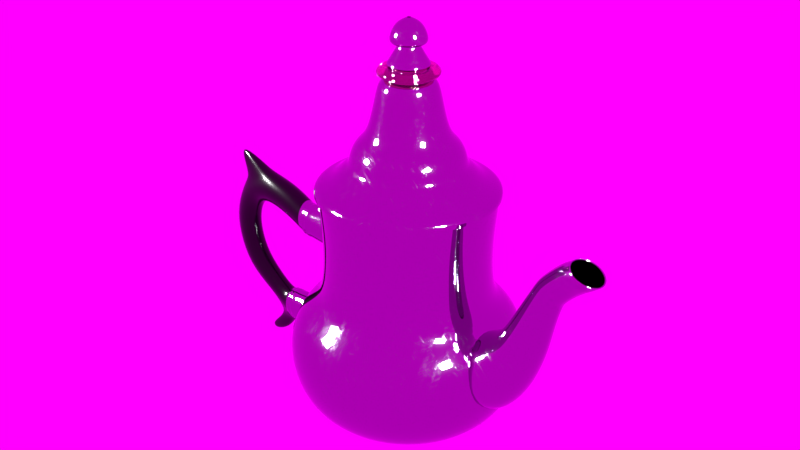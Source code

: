 # Source: Teiera.blend  (saved by Blender 2.79.7; exported with 4.5.12 LTS)
import bpy
from mathutils import Matrix  # noqa: F401  (used for matrix-valued properties, if any)

bpy.ops.wm.read_factory_settings(use_empty=True)
scene = bpy.context.scene
scene.name = 'Scene'

# ---- collections
col_collection_1 = bpy.data.collections.new('Collection 1'); scene.collection.children.link(col_collection_1)

# ---- images (referenced by path relative to the original .blend; pixels are not part of the script)
import os
ASSET_DIR = os.environ.get("B2B_ASSET_DIR", "")  # directory of the original .blend (textures are referenced by path, not embedded)
HERE = os.path.dirname(os.path.abspath(__file__))  # packed textures are extracted next to this script under _unpacked/

def load_image(name, relpath, width, height, colorspace="sRGB"):
    """Load a texture the original file referenced (path relative to the .blend, or extracted next to this script)."""
    p = next((c for c in (os.path.join(HERE, relpath), os.path.join(ASSET_DIR, relpath)) if relpath and os.path.exists(c)), "")
    if p:
        img = bpy.data.images.load(p, check_existing=True)
        img.name = name
    else:  # same state as the original file: an image datablock whose file is absent (Cycles renders it pink)
        img = bpy.data.images.new(name, width, height)
        img.source = "FILE"
        img.filepath = "//" + (relpath or name)
    img.colorspace_settings.name = colorspace
    return img
img_20190530_panorama_png = load_image('20190530_panorama.png', '20190530_panorama.png', 1024, 1024, 'sRGB')

# ---- materials (node trees are filled in below, after node groups)
mat_fumo = bpy.data.materials.new('Fumo')
mat_fumo.alpha_threshold = 0.0
mat_fumo.roughness = 0.5
mat_nero_manico = bpy.data.materials.new('Nero manico')
mat_nero_manico.alpha_threshold = 0.0
mat_nero_manico.roughness = 0.5
mat_metallo_teiera = bpy.data.materials.new('Metallo teiera')
mat_metallo_teiera.alpha_threshold = 0.0
mat_metallo_teiera.roughness = 0.5
mat_metallo_teiera.line_color = (0.0, 0.0, 0.0, 1.0)
mat_anello = bpy.data.materials.new('Anello')
mat_anello.alpha_threshold = 0.0
mat_anello.diffuse_color = (0.8, 0.06953, 0.1306, 1.0)
mat_anello.roughness = 0.5

# ---- node groups
ng_cloud = bpy.data.node_groups.new('Cloud', 'ShaderNodeTree')
_s = ng_cloud.interface.new_socket(name='Volume', in_out='OUTPUT', socket_type='NodeSocketShader')
_s = ng_cloud.interface.new_socket(name='Albedo', in_out='INPUT', socket_type='NodeSocketColor')
_s.default_value = (0.8, 0.8, 0.8, 1.0)
_s = ng_cloud.interface.new_socket(name='Volume', in_out='INPUT', socket_type='NodeSocketFloat')
_s.default_value = 1.0
_s.min_value = 0.0
_s.max_value = 1000.0
_N = ng_cloud.nodes; _L = ng_cloud.links
n0 = _N.new('ShaderNodeVolumeAbsorption'); n0.name = 'Volume Absorption'; n0.location = (-102, -86)
n1 = _N.new('NodeGroupOutput'); n1.name = 'Group Output'; n1.location = (302, 0)
n2 = _N.new('NodeGroupInput'); n2.name = 'Group Input'; n2.location = (-406, 0)
n3 = _N.new('ShaderNodeMixShader'); n3.name = 'Mix Shader'; n3.location = (102, 17)
n3.inputs[0].default_value = 0.25
n4 = _N.new('ShaderNodeVolumeScatter'); n4.name = 'Volume Scatter'; n4.location = (-102, 86)
n4.width = 140
_L.new(n4.outputs[0], n3.inputs[1])
_L.new(n0.outputs[0], n3.inputs[2])
_L.new(n3.outputs[0], n1.inputs[0])
_L.new(n2.outputs[0], n4.inputs[0])
_L.new(n2.outputs[0], n0.inputs[0])
_L.new(n2.outputs[1], n4.inputs[1])
_L.new(n2.outputs[1], n0.inputs[1])
n1.is_active_output = True
ng_scale_scratches = bpy.data.node_groups.new('Scale Scratches', 'ShaderNodeTree')
_s = ng_scale_scratches.interface.new_socket(name='Vector', in_out='OUTPUT', socket_type='NodeSocketVector')
_s.min_value = 0.0
_s.max_value = 0.0
_s = ng_scale_scratches.interface.new_socket(name='Scale', in_out='INPUT', socket_type='NodeSocketFloat')
_s.default_value = 0.5
_s.min_value = -1e+04
_s.max_value = 1e+04
_s = ng_scale_scratches.interface.new_socket(name='Vector', in_out='INPUT', socket_type='NodeSocketVector')
_s.min_value = -1e+04
_s.max_value = 1e+04
_N = ng_scale_scratches.nodes; _L = ng_scale_scratches.links
n0 = _N.new('ShaderNodeMath'); n0.name = 'Math.004'; n0.location = (-1, -78)
n0.hide = True
n0.operation = 'MULTIPLY'
n1 = _N.new('ShaderNodeMath'); n1.name = 'Math.005'; n1.location = (-4, -121)
n1.hide = True
n1.operation = 'MULTIPLY'
n2 = _N.new('ShaderNodeCombineXYZ'); n2.name = 'Combine XYZ'; n2.location = (134, -79)
n2.hide = True
n3 = _N.new('NodeGroupOutput'); n3.name = 'Group Output'; n3.location = (304, -62)
n4 = _N.new('ShaderNodeMath'); n4.name = 'Math.003'; n4.location = (-2, -30)
n4.hide = True
n4.operation = 'MULTIPLY'
n5 = _N.new('ShaderNodeSeparateXYZ'); n5.name = 'Separate XYZ'; n5.location = (-165, -78)
n5.hide = True
n6 = _N.new('NodeGroupInput'); n6.name = 'Group Input'; n6.location = (-456, -36)
_L.new(n4.outputs[0], n2.inputs[0])
_L.new(n0.outputs[0], n2.inputs[1])
_L.new(n1.outputs[0], n2.inputs[2])
_L.new(n2.outputs[0], n3.inputs[0])
_L.new(n5.outputs[0], n4.inputs[1])
_L.new(n5.outputs[1], n0.inputs[1])
_L.new(n5.outputs[2], n1.inputs[1])
_L.new(n6.outputs[0], n4.inputs[0])
_L.new(n6.outputs[0], n0.inputs[0])
_L.new(n6.outputs[0], n1.inputs[0])
_L.new(n6.outputs[1], n5.inputs[0])
n3.is_active_output = True
ng_rotation_scratches = bpy.data.node_groups.new('Rotation Scratches', 'ShaderNodeTree')
_s = ng_rotation_scratches.interface.new_socket(name='Vector', in_out='OUTPUT', socket_type='NodeSocketVector')
_s.min_value = 0.0
_s.max_value = 0.0
_s = ng_rotation_scratches.interface.new_socket(name='X', in_out='INPUT', socket_type='NodeSocketFloat')
_s.min_value = 0.0
_s.max_value = 360.0
_s = ng_rotation_scratches.interface.new_socket(name='Vector', in_out='INPUT', socket_type='NodeSocketVector')
_s.min_value = -1e+04
_s.max_value = 1e+04
_N = ng_rotation_scratches.nodes; _L = ng_rotation_scratches.links
n0 = _N.new('ShaderNodeMath'); n0.name = 'Math.003'; n0.location = (145, -4)
n0.hide = True
n0.operation = 'SINE'
n1 = _N.new('ShaderNodeMath'); n1.name = 'Math.004'; n1.location = (145, -60)
n1.hide = True
n1.operation = 'COSINE'
n2 = _N.new('ShaderNodeMath'); n2.name = 'Math.006'; n2.location = (27, -75)
n2.hide = True
n2.operation = 'DIVIDE'
n2.inputs[1].default_value = 180.0
n3 = _N.new('ShaderNodeMath'); n3.name = 'Math.005'; n3.location = (-92, -76)
n3.hide = True
n3.operation = 'MULTIPLY'
n3.inputs[1].default_value = -3.142
n4 = _N.new('ShaderNodeMath'); n4.name = 'Math.010'; n4.location = (285, -58)
n4.hide = True
n4.operation = 'MULTIPLY'
n5 = _N.new('ShaderNodeMath'); n5.name = 'Math.001'; n5.location = (145, 104)
n5.hide = True
n5.operation = 'COSINE'
n6 = _N.new('ShaderNodeMath'); n6.name = 'Math.002'; n6.location = (145, 50)
n6.hide = True
n6.operation = 'SINE'
n7 = _N.new('ShaderNodeSeparateXYZ'); n7.name = 'Separate XYZ'; n7.location = (-33, 15)
n7.hide = True
n8 = _N.new('ShaderNodeMath'); n8.name = 'Math.011'; n8.location = (439, 77)
n8.hide = True
n8.operation = 'SUBTRACT'
n9 = _N.new('ShaderNodeMath'); n9.name = 'Math.012'; n9.location = (439, -31)
n9.hide = True
n10 = _N.new('ShaderNodeMath'); n10.name = 'Math.007'; n10.location = (285, 104)
n10.hide = True
n10.operation = 'MULTIPLY'
n11 = _N.new('ShaderNodeMath'); n11.name = 'Math.008'; n11.location = (285, 50)
n11.hide = True
n11.operation = 'MULTIPLY'
n12 = _N.new('ShaderNodeMath'); n12.name = 'Math.009'; n12.location = (285, -4)
n12.hide = True
n12.operation = 'MULTIPLY'
n13 = _N.new('ShaderNodeCombineXYZ'); n13.name = 'Combine XYZ'; n13.location = (583, 20)
n13.hide = True
n14 = _N.new('NodeGroupOutput'); n14.name = 'Group Output'; n14.location = (750, 37)
n15 = _N.new('NodeGroupInput'); n15.name = 'Group Input'; n15.location = (-265, 52)
_L.new(n13.outputs[0], n14.inputs[0])
_L.new(n15.outputs[1], n7.inputs[0])
_L.new(n15.outputs[0], n3.inputs[0])
_L.new(n3.outputs[0], n2.inputs[0])
_L.new(n2.outputs[0], n1.inputs[0])
_L.new(n2.outputs[0], n0.inputs[0])
_L.new(n2.outputs[0], n6.inputs[0])
_L.new(n2.outputs[0], n5.inputs[0])
_L.new(n5.outputs[0], n10.inputs[0])
_L.new(n6.outputs[0], n11.inputs[0])
_L.new(n0.outputs[0], n12.inputs[0])
_L.new(n1.outputs[0], n4.inputs[0])
_L.new(n7.outputs[1], n10.inputs[1])
_L.new(n7.outputs[1], n12.inputs[1])
_L.new(n7.outputs[2], n4.inputs[1])
_L.new(n7.outputs[2], n11.inputs[1])
_L.new(n10.outputs[0], n8.inputs[0])
_L.new(n11.outputs[0], n8.inputs[1])
_L.new(n12.outputs[0], n9.inputs[0])
_L.new(n4.outputs[0], n9.inputs[1])
_L.new(n8.outputs[0], n13.inputs[1])
_L.new(n9.outputs[0], n13.inputs[2])
_L.new(n7.outputs[0], n13.inputs[0])
n14.is_active_output = True
ng_color_ramp_scratches = bpy.data.node_groups.new('Color Ramp Scratches', 'ShaderNodeTree')
_s = ng_color_ramp_scratches.interface.new_socket(name='Color', in_out='OUTPUT', socket_type='NodeSocketColor')
_s.default_value = (0.0, 0.0, 0.0, 0.0)
_s = ng_color_ramp_scratches.interface.new_socket(name='Fac', in_out='INPUT', socket_type='NodeSocketFloat')
_s.default_value = 0.5
_s.min_value = -1e+04
_s.max_value = 1e+04
_s = ng_color_ramp_scratches.interface.new_socket(name='Color1', in_out='INPUT', socket_type='NodeSocketColor')
_s.default_value = (0.5, 0.5, 0.5, 1.0)
_s = ng_color_ramp_scratches.interface.new_socket(name='Pos 1', in_out='INPUT', socket_type='NodeSocketFloat')
_s.default_value = 0.5
_s.min_value = 0.0
_s.max_value = 0.982
_s = ng_color_ramp_scratches.interface.new_socket(name='Color2', in_out='INPUT', socket_type='NodeSocketColor')
_s.default_value = (0.5, 0.5, 0.5, 1.0)
_N = ng_color_ramp_scratches.nodes; _L = ng_color_ramp_scratches.links
n0 = _N.new('ShaderNodeMath'); n0.name = 'Math.003'; n0.location = (-152, -30)
n0.hide = True
n0.operation = 'DIVIDE'
n1 = _N.new('ShaderNodeMath'); n1.name = 'Math'; n1.location = (-294, 29)
n1.hide = True
n1.operation = 'SUBTRACT'
n2 = _N.new('ShaderNodeMath'); n2.name = 'Math.004'; n2.location = (7, 16)
n2.hide = True
n2.operation = 'MULTIPLY'
n3 = _N.new('ShaderNodeMix'); n3.name = 'Mix.001'; n3.location = (296, -20)
n3.hide = True
n3.data_type = 'RGBA'
n4 = _N.new('NodeGroupOutput'); n4.name = 'Group Output'; n4.location = (496, 0)
n5 = _N.new('ShaderNodeMath'); n5.name = 'Math.005'; n5.location = (158, -3)
n5.hide = True
n5.use_clamp = True
n6 = _N.new('ShaderNodeMath'); n6.name = 'Math.002'; n6.location = (-151, 30)
n6.hide = True
n6.operation = 'DIVIDE'
n6.inputs[0].default_value = 1.0
n7 = _N.new('NodeGroupInput'); n7.name = 'Group Input'; n7.location = (-659, 21)
n8 = _N.new('ShaderNodeMath'); n8.name = 'Math.001'; n8.location = (-296, -27)
n8.hide = True
n8.operation = 'SUBTRACT'
n9 = _N.new('ShaderNodeMath'); n9.name = 'Math.006'; n9.location = (-487, 162)
n9.inputs[1].default_value = 0.018
_L.new(n5.outputs[0], n3.inputs[0])
_L.new(n1.outputs[0], n6.inputs[1])
_L.new(n8.outputs[0], n0.inputs[1])
_L.new(n6.outputs[0], n2.inputs[0])
_L.new(n2.outputs[0], n5.inputs[0])
_L.new(n0.outputs[0], n5.inputs[1])
_L.new(n7.outputs[0], n2.inputs[1])
_L.new(n7.outputs[1], n3.inputs[6])
_L.new(n7.outputs[2], n1.inputs[1])
_L.new(n7.outputs[2], n0.inputs[0])
_L.new(n7.outputs[2], n8.inputs[0])
_L.new(n7.outputs[3], n3.inputs[7])
_L.new(n3.outputs[2], n4.inputs[0])
_L.new(n7.outputs[2], n9.inputs[0])
_L.new(n9.outputs[0], n1.inputs[0])
_L.new(n9.outputs[0], n8.inputs[1])
n4.is_active_output = True
ng_scratches_texture = bpy.data.node_groups.new('Scratches Texture', 'ShaderNodeTree')
_s = ng_scratches_texture.interface.new_socket(name='Scratches', in_out='OUTPUT', socket_type='NodeSocketFloat')
_s.min_value = 0.0
_s.max_value = 0.0
_s = ng_scratches_texture.interface.new_socket(name='Scale', in_out='INPUT', socket_type='NodeSocketFloat')
_s.default_value = 1.0
_s.min_value = -1e+04
_s.max_value = 1e+04
_s = ng_scratches_texture.interface.new_socket(name='Scratches', in_out='INPUT', socket_type='NodeSocketFloat')
_s.subtype = 'FACTOR'
_s.default_value = 0.3
_s.min_value = 0.0
_s.max_value = 1.0
_s = ng_scratches_texture.interface.new_socket(name='Rotation', in_out='INPUT', socket_type='NodeSocketFloat')
_s.min_value = 0.0
_s.max_value = 360.0
_N = ng_scratches_texture.nodes; _L = ng_scratches_texture.links
n0 = _N.new('ShaderNodeMapping'); n0.name = 'Mapping.001'; n0.location = (-217, -145)
n0.inputs[2].default_value = (6.981, 0.0, 0.0)
n1 = _N.new('ShaderNodeTexWave'); n1.name = 'Wave Texture'; n1.location = (156, 154)
n1.bands_direction = 'DIAGONAL'
n1.rings_direction = 'SPHERICAL'
n1.inputs[3].default_value = 0.0
n1.inputs[6].default_value = 1.571
n2 = _N.new('ShaderNodeMapping'); n2.name = 'Mapping.002'; n2.location = (-220, -503)
n2.inputs[2].default_value = (2.583, 0.0, 0.0)
n3 = _N.new('ShaderNodeCombineXYZ'); n3.name = 'Combine XYZ'; n3.location = (406, -55)
n3.hide = True
n4 = _N.new('ShaderNodeCombineXYZ'); n4.name = 'Combine XYZ.001'; n4.location = (401, -692)
n4.hide = True
n5 = _N.new('ShaderNodeSeparateXYZ'); n5.name = 'Separate XYZ.001'; n5.location = (178, -890)
n5.hide = True
n6 = _N.new('ShaderNodeTexNoise'); n6.name = 'Musgrave Texture.001'; n6.location = (581, -621)
n6.width = 150
n6.normalize = False
n6.inputs[2].default_value = 8.75
n6.inputs[3].default_value = 14.0
n6.inputs[4].default_value = 0.7692
n6.inputs[5].default_value = 1.3
n7 = _N.new('ShaderNodeMix'); n7.name = 'Mix.001'; n7.location = (656, -447)
n7.hide = True
n7.data_type = 'RGBA'
n8 = _N.new('ShaderNodeTexWave'); n8.name = 'Wave Texture.001'; n8.location = (156, -505)
n8.bands_direction = 'DIAGONAL'
n8.rings_direction = 'SPHERICAL'
n8.inputs[1].default_value = 6.25
n8.inputs[3].default_value = 0.0
n8.inputs[6].default_value = 1.571
n9 = _N.new('ShaderNodeSeparateXYZ'); n9.name = 'Separate XYZ'; n9.location = (165, -180)
n9.hide = True
n10 = _N.new('NodeReroute'); n10.name = 'Reroute'; n10.location = (-305, -503)
n10.width = 16
n10.socket_idname = 'NodeSocketVector'
n11 = _N.new('ShaderNodeGroup'); n11.name = 'Group'; n11.location = (-463, -494)
n11.hide = True
n11.node_tree = ng_scale_scratches
n12 = _N.new('ShaderNodeGroup'); n12.name = 'Group.001'; n12.location = (-597, -505)
n12.hide = True
n12.node_tree = ng_rotation_scratches
n13 = _N.new('NodeGroupInput'); n13.name = 'Group Input'; n13.location = (-975, -555)
n14 = _N.new('ShaderNodeTexNoise'); n14.name = 'Musgrave Texture'; n14.location = (581, 37)
n14.width = 150
n14.normalize = False
n14.inputs[2].default_value = 7.5
n14.inputs[3].default_value = 14.0
n14.inputs[4].default_value = 0.7692
n14.inputs[5].default_value = 1.3
n15 = _N.new('ShaderNodeValue'); n15.name = 'Value.002'; n15.location = (455, -415)
n15.outputs[0].default_value = 2.0
n16 = _N.new('ShaderNodeValue'); n16.name = 'Value.003'; n16.location = (456, -496)
n16.outputs[0].default_value = -2.0
n17 = _N.new('ShaderNodeGroup'); n17.name = 'Group.003'; n17.location = (833, -250)
n17.node_tree = ng_color_ramp_scratches
n17.inputs[1].default_value = (0.0, 0.0, 0.0, 1.0)
n17.inputs[3].default_value = (1.0, 1.0, 1.0, 1.0)
n18 = _N.new('ShaderNodeGroup'); n18.name = 'Group.002'; n18.location = (824, -469)
n18.node_tree = ng_color_ramp_scratches
n18.inputs[1].default_value = (0.0, 0.0, 0.0, 1.0)
n18.inputs[3].default_value = (1.0, 1.0, 1.0, 1.0)
n19 = _N.new('ShaderNodeMath'); n19.name = 'Math'; n19.location = (1063, -326)
n19.use_clamp = True
n20 = _N.new('NodeGroupOutput'); n20.name = 'Group Output'; n20.location = (1264, -369)
n21 = _N.new('ShaderNodeMapping'); n21.name = 'Mapping.003'; n21.location = (-222, -781)
n21.inputs[2].default_value = (5.236, 0.0, 0.0)
n22 = _N.new('ShaderNodeTexCoord'); n22.name = 'Texture Coordinate'; n22.location = (-874, -213)
_L.new(n10.outputs[0], n0.inputs[0])
_L.new(n0.outputs[0], n9.inputs[0])
_L.new(n9.outputs[2], n3.inputs[2])
_L.new(n3.outputs[0], n14.inputs[0])
_L.new(n22.outputs[3], n12.inputs[1])
_L.new(n11.outputs[0], n10.inputs[0])
_L.new(n13.outputs[0], n11.inputs[0])
_L.new(n9.outputs[0], n3.inputs[0])
_L.new(n1.outputs[0], n3.inputs[1])
_L.new(n2.outputs[0], n8.inputs[0])
_L.new(n21.outputs[0], n5.inputs[0])
_L.new(n5.outputs[2], n4.inputs[2])
_L.new(n4.outputs[0], n6.inputs[0])
_L.new(n5.outputs[0], n4.inputs[0])
_L.new(n8.outputs[0], n4.inputs[1])
_L.new(n10.outputs[0], n2.inputs[0])
_L.new(n10.outputs[0], n21.inputs[0])
_L.new(n12.outputs[0], n11.inputs[1])
_L.new(n13.outputs[2], n12.inputs[0])
_L.new(n6.outputs[0], n18.inputs[0])
_L.new(n18.outputs[0], n19.inputs[1])
_L.new(n14.outputs[0], n17.inputs[0])
_L.new(n17.outputs[0], n19.inputs[0])
_L.new(n7.outputs[2], n17.inputs[2])
_L.new(n7.outputs[2], n18.inputs[2])
_L.new(n15.outputs[0], n7.inputs[6])
_L.new(n13.outputs[1], n7.inputs[0])
_L.new(n16.outputs[0], n7.inputs[7])
_L.new(n10.outputs[0], n1.inputs[0])
_L.new(n19.outputs[0], n20.inputs[0])
n20.is_active_output = True

# ---- material node trees
mat_fumo.use_nodes = True; mat_fumo.node_tree.nodes.clear()
_N = mat_fumo.node_tree.nodes; _L = mat_fumo.node_tree.links
n0 = _N.new('ShaderNodeOutputMaterial'); n0.name = 'Material Output'; n0.location = (200, 0)
n1 = _N.new('ShaderNodeGroup'); n1.name = 'Group'; n1.location = (0, 0)
n1.node_tree = ng_cloud
n1.inputs[0].default_value = (0.8, 0.8, 0.8, 1.0)
n1.inputs[1].default_value = 0.5
_L.new(n1.outputs[0], n0.inputs[1])
n0.is_active_output = True
mat_nero_manico.use_nodes = True; mat_nero_manico.node_tree.nodes.clear()
_N = mat_nero_manico.node_tree.nodes; _L = mat_nero_manico.node_tree.links
n0 = _N.new('ShaderNodeOutputMaterial'); n0.name = 'Material Output'; n0.location = (200, 0)
n1 = _N.new('ShaderNodeBsdfPrincipled'); n1.name = 'Plastic'; n1.location = (0, 0)
n1.width = 150
n1.subsurface_method = 'BURLEY'
n1.inputs[0].default_value = (0.0, 0.0, 0.0, 1.0)
n1.inputs[2].default_value = 0.1756
n1.inputs[3].default_value = 1.45
n1.inputs[9].default_value = (1.0, 1.0, 1.0)
n1.inputs[13].default_value = 0.375
_L.new(n1.outputs[0], n0.inputs[0])
n0.is_active_output = True
mat_metallo_teiera.use_nodes = True; mat_metallo_teiera.node_tree.nodes.clear()
_N = mat_metallo_teiera.node_tree.nodes; _L = mat_metallo_teiera.node_tree.links
n0 = _N.new('ShaderNodeOutputMaterial'); n0.name = 'Material Output'; n0.location = (200, 0)
n1 = _N.new('ShaderNodeGroup'); n1.name = 'Group'; n1.location = (-828, -142)
n1.node_tree = ng_scratches_texture
n1.inputs[0].default_value = 1.0
n1.inputs[1].default_value = 0.2682
n1.inputs[2].default_value = 0.0
n2 = _N.new('ShaderNodeValToRGB'); n2.name = 'ColorRamp'; n2.location = (-533, -186)
while len(n2.color_ramp.elements) > 1: n2.color_ramp.elements.remove(n2.color_ramp.elements[-1])
n2.color_ramp.elements[0].position = 0.0; n2.color_ramp.elements[0].color = (0.04171, 0.04171, 0.04171, 1.0)
_e = n2.color_ramp.elements.new(1.0); _e.color = (0.1604, 0.1604, 0.1604, 1.0)
n3 = _N.new('ShaderNodeBsdfPrincipled'); n3.name = 'Chromium'; n3.location = (0, 0)
n3.width = 150
n3.subsurface_method = 'BURLEY'
n3.inputs[1].default_value = 1.0
n3.inputs[3].default_value = 1.45
n3.inputs[9].default_value = (1.0, 1.0, 1.0)
n3.inputs[13].default_value = 0.4012
n4 = _N.new('ShaderNodeRGB'); n4.name = 'RGB'; n4.location = (-215, 31)
n4.width = 129
n4.outputs[0].default_value = (0.4014, 0.395, 0.4339, 1.0)
_L.new(n4.outputs[0], n3.inputs[0])
_L.new(n1.outputs[0], n2.inputs[0])
_L.new(n2.outputs[0], n3.inputs[2])
_L.new(n3.outputs[0], n0.inputs[0])
n0.is_active_output = True
mat_anello.use_nodes = True; mat_anello.node_tree.nodes.clear()
_N = mat_anello.node_tree.nodes; _L = mat_anello.node_tree.links
n0 = _N.new('ShaderNodeOutputMaterial'); n0.name = 'Material Output'; n0.location = (560, 300)
n1 = _N.new('ShaderNodeBsdfPrincipled'); n1.name = 'Principled BSDF'; n1.location = (240, 315)
n1.distribution = 'GGX'
n1.subsurface_method = 'BURLEY'
n1.inputs[2].default_value = 0.0
n1.inputs[3].default_value = 1.45
n1.inputs[13].default_value = 0.0
n1.inputs[18].default_value = 1.0
n2 = _N.new('ShaderNodeRGB'); n2.name = 'RGB'; n2.location = (-16, 299)
n2.outputs[0].default_value = (0.7991, 0.4678, 0.3916, 1.0)
_L.new(n1.outputs[0], n0.inputs[0])
_L.new(n2.outputs[0], n1.inputs[0])
n0.is_active_output = True

# ---- world
world_world = bpy.data.worlds.new('World'); scene.world = world_world
world_world.use_nodes = True; world_world.node_tree.nodes.clear()
_N = world_world.node_tree.nodes; _L = world_world.node_tree.links
n0 = _N.new('ShaderNodeOutputWorld'); n0.name = 'World Output'; n0.location = (300, 300)
n1 = _N.new('ShaderNodeBackground'); n1.name = 'Background'; n1.location = (10, 300)
n2 = _N.new('ShaderNodeTexEnvironment'); n2.name = 'Environment Texture'; n2.location = (-180, 300)
n2.width = 140
n2.image = img_20190530_panorama_png
_L.new(n1.outputs[0], n0.inputs[0])
_L.new(n2.outputs[0], n1.inputs[0])
n0.is_active_output = True
world_world.color = (0.05088, 0.05088, 0.05088)
world_world.use_sun_shadow = False
world_world.sun_shadow_jitter_overblur = 0.0
world_world.cycles.sampling_method = 'MANUAL'

# ---- lights
light_area_001 = bpy.data.lights.new('Area.001', 'AREA')
light_area_001.transmission_factor = 0.0
light_area_001.energy = 15.71
light_area_001.shadow_buffer_clip_start = 0.5
light_area_001.shadow_soft_size = 0.1
light_area_001.shadow_maximum_resolution = 0.006
light_area_001.use_absolute_resolution = True
light_area_001.size = 0.1
light_area_001.size_y = 0.1
light_area = bpy.data.lights.new('Area', 'AREA')
light_area.transmission_factor = 0.0
light_area.energy = 15.71
light_area.shadow_buffer_clip_start = 0.5
light_area.shadow_soft_size = 0.1
light_area.shadow_maximum_resolution = 0.006
light_area.use_absolute_resolution = True
light_area.size = 0.1
light_area.size_y = 0.1

# ---- meshes
me_plane = bpy.data.meshes.new('Plane')
me_plane.from_pydata([(-0.005105, -0.005105, 0.0), (0.005105, -0.005105, 0.0), (-0.005105, 0.005105, 0.0), (0.005105, 0.005105, 0.0), (-0.009305, -0.01222, 0.01585), (0.01479, -0.01222, 0.02), (-0.009305, 0.01222, 0.01585), (0.01479, 0.01222, 0.02), (-0.02371, -0.02738, 0.03508), (0.01674, -0.027, 0.05651), (-0.02394, 0.02516, 0.03496), (0.0165, 0.02553, 0.05639), (-0.04599, -0.002709, 0.07814), (-0.006387, -0.002683, 0.09913), (-0.04623, 0.0008409, 0.07802), (-0.006621, 0.0008662, 0.09901), (-0.05063, -0.0006305, 0.08633), (-0.0504, -0.001216, 0.08645), (-0.01079, -0.001212, 0.1074), (-0.01103, -0.0006264, 0.1073), (-0.05294, -0.0009233, 0.09097), (-0.01334, -0.0009191, 0.112)], [], [(0, 2, 3, 1), (7, 6, 10, 11), (1, 3, 7, 5), (2, 0, 4, 6), (3, 2, 6, 7), (0, 1, 5, 4), (8, 9, 13, 12), (4, 5, 9, 8), (5, 7, 11, 9), (6, 4, 8, 10), (13, 15, 19, 18), (9, 11, 15, 13), (10, 8, 12, 14), (11, 10, 14, 15), (19, 16, 20, 21), (14, 12, 17, 16), (15, 14, 16, 19), (12, 13, 18, 17), (17, 18, 21, 20), (18, 19, 21), (16, 17, 20)])
me_plane.materials.append(mat_fumo)
me_plane.use_remesh_preserve_volume = False
me_plane.use_remesh_preserve_attributes = False
me_plane.use_mirror_vertex_groups = False
me_plane.update()
me_circle_004 = bpy.data.meshes.new('Circle.004')
me_circle_004.from_pydata([(4.608e-08, 1.0, 0.2367), (-0.7071, 0.7071, 0.2367), (-1.0, -8.523e-08, 0.2367), (-0.7071, -0.7071, 0.2367), (1.335e-07, -1.0, 0.2367), (0.7071, -0.7071, 0.2367), (1.0, -2.959e-08, 0.2367), (0.7071, 0.7071, 0.2367), (-0.02719, 1.038, -0.1178), (-0.7612, 0.734, -0.1178), (-1.065, -2.544e-08, -0.1178), (-0.7612, -0.734, -0.1178), (-0.02719, -1.038, -0.1178), (0.7068, -0.734, -0.1178), (1.011, 3.231e-08, -0.1178), (0.7068, 0.734, -0.1178), (-0.1541, 1.038, -1.305), (-0.888, 0.734, -1.305), (-1.192, 1.966e-07, -1.305), (-0.888, -0.734, -1.305), (-0.1541, -1.038, -1.305), (0.5799, -0.734, -1.305), (0.8839, 2.544e-07, -1.305), (0.5799, 0.734, -1.305), (-0.2719, 0.9674, -2.293), (-0.9559, 0.684, -2.293), (-1.239, 3.823e-07, -2.293), (-0.9559, -0.684, -2.293), (-0.2719, -0.9674, -2.293), (0.4122, -0.684, -2.293), (0.6955, 4.362e-07, -2.293), (0.4122, 0.684, -2.293), (0.8416, 3.765e-07, -1.962), (0.5273, 0.7586, -1.962), (-0.2313, -1.073, -1.962), (0.5273, -0.7586, -1.962), (-1.304, 3.168e-07, -1.962), (-0.9899, -0.7586, -1.962), (-0.2313, 1.073, -1.962), (-0.9899, 0.7586, -1.962), (0.497, 0.7093, -1.793), (0.497, -0.7093, -1.793), (-0.9216, -0.7093, -1.793), (-0.9216, 0.7093, -1.793), (0.7908, 3.443e-07, -1.793), (-0.2123, -1.003, -1.793), (-1.215, 2.885e-07, -1.793), (-0.2123, 1.003, -1.793), (0.737, 3.961e-07, -2.075), (-0.2459, -0.9829, -2.075), (-1.229, 3.414e-07, -2.075), (-0.2459, 0.9829, -2.075), (0.4491, 0.695, -2.075), (0.4491, -0.695, -2.075), (-0.9409, -0.695, -2.075), (-0.9409, 0.695, -2.075), (0.7957, 4.175e-07, -2.184), (-0.26, -1.056, -2.184), (-1.316, 3.588e-07, -2.184), (-0.26, 1.056, -2.184), (0.4865, 0.7465, -2.184), (0.4865, -0.7465, -2.184), (-1.006, -0.7465, -2.184), (-1.006, 0.7465, -2.184), (-0.9601, 0.9674, -3.5), (-1.638, 0.684, -3.409), (-1.919, 4.523e-07, -3.371), (-1.638, -0.684, -3.409), (-0.9601, -0.9674, -3.5), (-0.2821, -0.684, -3.59), (-0.001236, 5.482e-07, -3.628), (-0.2821, 0.684, -3.59), (-1.399, 0.9674, -5.135), (-2.076, 0.684, -5.233), (-2.356, 7.092e-07, -5.273), (-2.076, -0.684, -5.233), (-1.399, -0.9674, -5.135), (-0.7218, -0.684, -5.038), (-0.4414, 7.113e-07, -4.998), (-0.7218, 0.684, -5.038), (-0.7307, 0.8175, -6.492), (-1.112, 0.5781, -6.926), (-1.27, 1.226e-06, -7.106), (-1.112, -0.5781, -6.926), (-0.7307, -0.8175, -6.492), (-0.3495, -0.5781, -6.057), (-0.1916, 9.58e-07, -5.877), (-0.3495, 0.5781, -6.057), (-3.093, 0.1497, -6.96), (-3.154, 8.731e-07, -6.969), (-3.093, -0.1497, -6.96), (-2.882, 0.1265, -7.331), (-2.917, 9.862e-07, -7.37), (-2.882, -0.1265, -7.331), (0.6338, 0.8175, -7.078), (0.4611, 0.5781, -7.63), (0.3896, 1.645e-06, -7.858), (0.4611, -0.5781, -7.63), (0.6338, -0.8175, -7.078), (0.8065, -0.5781, -6.527), (0.878, 1.216e-06, -6.298), (0.8065, 0.5781, -6.527), (2.046, 0.8175, -7.066), (2.099, 0.5781, -7.642), (2.121, 1.953e-06, -7.88), (2.099, -0.5781, -7.642), (2.046, -0.8175, -7.066), (1.993, -0.5781, -6.491), (1.971, 1.4e-06, -6.252), (1.993, 0.5781, -6.491), (3.662, 0.8175, -6.456), (4.025, 0.5781, -6.906), (4.175, 2.179e-06, -7.092), (4.025, -0.5781, -6.906), (3.662, -0.8175, -6.456), (3.299, -0.5781, -6.006), (3.149, 1.534e-06, -5.82), (3.299, 0.5781, -6.006), (4.691, 0.6858, -5.139), (5.11, 0.4849, -5.384), (5.283, 2.058e-06, -5.486), (5.11, -0.4849, -5.384), (4.691, -0.6858, -5.139), (4.273, -0.4849, -4.894), (4.099, 1.526e-06, -4.793), (4.273, 0.4849, -4.894), (5.266, 0.6858, -4.373), (5.684, 0.4849, -4.618), (5.858, 2.015e-06, -4.72), (5.684, -0.4849, -4.618), (5.266, -0.6858, -4.373), (4.847, -0.4849, -4.128), (4.674, 1.483e-06, -4.027), (4.847, 0.4849, -4.128), (5.562, 0.9674, -3.679), (6.239, 0.684, -3.583), (6.52, 1.674e-06, -3.543), (6.239, -0.684, -3.583), (5.613, -1.022, -3.709), (4.895, -0.723, -3.796), (4.604, 1.671e-06, -3.814), (4.884, 0.684, -3.774), (6.307, 0.2799, -4.472), (6.407, 2.115e-06, -4.531), (6.307, -0.2799, -4.472), (6.733, 0.4398, -3.918), (6.914, 2.128e-06, -3.899), (6.733, -0.4398, -3.918), (6.879, 0.2799, -4.851), (6.971, 2.282e-06, -4.92), (6.879, -0.2799, -4.851), (7.365, 0.4398, -4.349), (7.547, 2.318e-06, -4.35), (7.365, -0.4398, -4.349), (7.588, 0.161, -5.616), (7.641, 4.254e-06, -5.656), (7.588, -0.161, -5.616), (7.868, 0.253, -5.327), (7.972, 4.275e-06, -5.328), (7.868, -0.253, -5.327), (-2.222, 0.6071, -5.481), (-1.582, 0.513, -6.576), (-1.722, 1.082e-06, -6.736), (-2.471, 7.328e-07, -5.517), (-1.582, -0.513, -6.576), (-2.222, -0.6071, -5.481), (5.51, 1.0, -1.371), (4.81, 0.7071, -1.47), (4.52, 1.186e-06, -1.511), (4.81, -0.7071, -1.47), (5.51, -1.0, -1.371), (6.21, -0.7071, -1.272), (6.5, 1.189e-06, -1.231), (6.21, 0.7071, -1.272), (5.5, 1.038, -1.491), (4.773, 0.734, -1.594), (4.472, 1.209e-06, -1.636), (4.773, -0.734, -1.594), (5.5, -1.038, -1.491), (6.227, -0.734, -1.388), (6.528, 1.212e-06, -1.346), (6.227, 0.734, -1.388), (5.54, 1.038, -2.684), (4.813, 0.734, -2.787), (4.512, 1.461e-06, -2.829), (4.813, -0.734, -2.787), (5.54, -1.038, -2.684), (6.267, -0.734, -2.582), (6.568, 1.465e-06, -2.539), (6.267, 0.734, -2.582), (6.618, 1.603e-06, -3.195), (6.307, 0.7586, -3.239), (5.556, -1.073, -3.345), (6.307, -0.7586, -3.239), (4.493, 1.599e-06, -3.496), (4.804, -0.7586, -3.452), (5.556, 1.073, -3.345), (4.804, 0.7586, -3.452), (6.253, 0.7093, -3.077), (6.253, -0.7093, -3.077), (4.849, -0.7093, -3.275), (4.849, 0.7093, -3.275), (6.544, 1.568e-06, -3.036), (5.551, -1.003, -3.176), (4.558, 1.565e-06, -3.316), (5.551, 1.003, -3.176), (6.53, 1.628e-06, -3.322), (5.557, -0.9829, -3.46), (4.584, 1.625e-06, -3.597), (5.557, 0.9829, -3.46), (6.245, 0.695, -3.362), (6.245, -0.695, -3.362), (4.869, -0.695, -3.557), (4.869, 0.695, -3.557), (6.604, 1.65e-06, -3.422), (5.558, -1.056, -3.569), (4.513, 1.647e-06, -3.717), (5.558, 1.056, -3.569), (6.297, 0.7465, -3.465), (6.297, -0.7465, -3.465), (4.819, -0.7465, -3.674), (4.819, 0.7465, -3.674)], [], [(7, 6, 14, 15), (5, 4, 12, 13), (3, 2, 10, 11), (1, 0, 8, 9), (0, 7, 15, 8), (6, 5, 13, 14), (4, 3, 11, 12), (2, 1, 9, 10), (11, 10, 18, 19), (9, 8, 16, 17), (8, 15, 23, 16), (14, 13, 21, 22), (12, 11, 19, 20), (10, 9, 17, 18), (15, 14, 22, 23), (13, 12, 20, 21), (60, 56, 30, 31), (61, 57, 28, 29), (62, 58, 26, 27), (63, 59, 24, 25), (59, 60, 31, 24), (56, 61, 29, 30), (57, 62, 27, 28), (58, 63, 25, 26), (46, 43, 39, 36), (45, 42, 37, 34), (44, 41, 35, 32), (47, 40, 33, 38), (43, 47, 38, 39), (42, 46, 36, 37), (41, 45, 34, 35), (40, 44, 32, 33), (23, 22, 44, 40), (21, 20, 45, 41), (19, 18, 46, 42), (17, 16, 47, 43), (16, 23, 40, 47), (22, 21, 41, 44), (20, 19, 42, 45), (18, 17, 43, 46), (36, 39, 55, 50), (34, 37, 54, 49), (32, 35, 53, 48), (38, 33, 52, 51), (39, 38, 51, 55), (37, 36, 50, 54), (35, 34, 49, 53), (33, 32, 48, 52), (50, 55, 63, 58), (49, 54, 62, 57), (48, 53, 61, 56), (51, 52, 60, 59), (55, 51, 59, 63), (54, 50, 58, 62), (53, 49, 57, 61), (52, 48, 56, 60), (31, 30, 70, 71), (29, 28, 68, 69), (27, 26, 66, 67), (25, 24, 64, 65), (24, 31, 71, 64), (30, 29, 69, 70), (28, 27, 67, 68), (26, 25, 65, 66), (64, 71, 79, 72), (70, 69, 77, 78), (68, 67, 75, 76), (66, 65, 73, 74), (71, 70, 78, 79), (69, 68, 76, 77), (67, 66, 74, 75), (65, 64, 72, 73), (73, 72, 80, 81), (72, 79, 87, 80), (78, 77, 85, 86), (76, 75, 83, 84), (160, 161, 91, 88), (79, 78, 86, 87), (77, 76, 84, 85), (164, 165, 90, 93), (165, 163, 89, 90), (93, 90, 89, 92), (162, 164, 93, 92), (162, 92, 91, 161), (89, 88, 91, 92), (163, 74, 73, 160), (83, 82, 96, 97), (81, 80, 94, 95), (80, 87, 101, 94), (86, 85, 99, 100), (84, 83, 97, 98), (82, 81, 95, 96), (87, 86, 100, 101), (85, 84, 98, 99), (101, 100, 108, 109), (99, 98, 106, 107), (97, 96, 104, 105), (95, 94, 102, 103), (94, 101, 109, 102), (100, 99, 107, 108), (98, 97, 105, 106), (96, 95, 103, 104), (104, 103, 111, 112), (109, 108, 116, 117), (107, 106, 114, 115), (105, 104, 112, 113), (103, 102, 110, 111), (102, 109, 117, 110), (108, 107, 115, 116), (106, 105, 113, 114), (110, 117, 125, 118), (116, 115, 123, 124), (114, 113, 121, 122), (112, 111, 119, 120), (117, 116, 124, 125), (115, 114, 122, 123), (113, 112, 120, 121), (111, 110, 118, 119), (121, 120, 128, 129), (119, 118, 126, 127), (118, 125, 133, 126), (124, 123, 131, 132), (122, 121, 129, 130), (120, 119, 127, 128), (125, 124, 132, 133), (123, 122, 130, 131), (133, 132, 140, 141), (131, 130, 138, 139), (129, 128, 143, 144), (127, 126, 134, 135), (126, 133, 141, 134), (132, 131, 139, 140), (130, 129, 137, 138), (135, 136, 146, 145), (147, 144, 150, 153), (143, 142, 148, 149), (127, 135, 145, 142), (137, 129, 144, 147), (136, 137, 147, 146), (128, 127, 142, 143), (151, 152, 158, 157), (148, 151, 157, 154), (146, 147, 153, 152), (144, 143, 149, 150), (142, 145, 151, 148), (145, 146, 152, 151), (156, 155, 158, 159), (155, 154, 157, 158), (149, 148, 154, 155), (153, 150, 156, 159), (152, 153, 159, 158), (150, 149, 155, 156), (89, 163, 160, 88), (82, 162, 161, 81), (82, 83, 164, 162), (75, 74, 163, 165), (83, 75, 165, 164), (73, 81, 161, 160), (173, 172, 180, 181), (171, 170, 178, 179), (169, 168, 176, 177), (167, 166, 174, 175), (166, 173, 181, 174), (172, 171, 179, 180), (170, 169, 177, 178), (168, 167, 175, 176), (177, 176, 184, 185), (175, 174, 182, 183), (174, 181, 189, 182), (180, 179, 187, 188), (178, 177, 185, 186), (176, 175, 183, 184), (181, 180, 188, 189), (179, 178, 186, 187), (218, 214, 136, 135), (219, 215, 138, 137), (220, 216, 140, 139), (221, 217, 134, 141), (217, 218, 135, 134), (214, 219, 137, 136), (215, 220, 139, 138), (216, 221, 141, 140), (204, 201, 197, 194), (203, 200, 195, 192), (202, 199, 193, 190), (205, 198, 191, 196), (201, 205, 196, 197), (200, 204, 194, 195), (199, 203, 192, 193), (198, 202, 190, 191), (189, 188, 202, 198), (187, 186, 203, 199), (185, 184, 204, 200), (183, 182, 205, 201), (182, 189, 198, 205), (188, 187, 199, 202), (186, 185, 200, 203), (184, 183, 201, 204), (194, 197, 213, 208), (192, 195, 212, 207), (190, 193, 211, 206), (196, 191, 210, 209), (197, 196, 209, 213), (195, 194, 208, 212), (193, 192, 207, 211), (191, 190, 206, 210), (208, 213, 221, 216), (207, 212, 220, 215), (206, 211, 219, 214), (209, 210, 218, 217), (213, 209, 217, 221), (212, 208, 216, 220), (211, 207, 215, 219), (210, 206, 214, 218)])
me_circle_004.polygons.foreach_set('use_smooth', [True] * 214)
me_circle_004.polygons.foreach_set('material_index', [1, 1, 1, 1, 1, 1, 1, 1, 1, 1, 1, 1, 1, 1, 1, 1, 1, 1, 1, 1, 1, 1, 1, 1, 1, 1, 1, 1, 1, 1, 1, 1, 1, 1, 1, 1, 1, 1, 1, 1, 1, 1, 1, 1, 1, 1, 1, 1, 1, 1, 1, 1, 1, 1, 1, 1, 0, 0, 0, 0, 0, 0, 0, 0, 0, 0, 0, 0, 0, 0, 0, 0, 0, 0, 0, 0, 0, 0, 0, 0, 0, 0, 0, 0, 0, 0, 0, 0, 0, 0, 0, 0, 0, 0, 0, 0, 0, 0, 0, 0, 0, 0, 0, 0, 0, 0, 0, 0, 0, 0, 0, 0, 0, 0, 0, 0, 0, 0, 0, 0, 0, 0, 0, 0, 0, 0, 0, 0, 0, 0, 0, 0, 0, 0, 0, 0, 0, 0, 0, 0, 0, 0, 0, 0, 0, 0, 0, 0, 0, 0, 0, 0, 0, 0, 0, 0, 0, 0, 1, 1, 1, 1, 1, 1, 1, 1, 1, 1, 1, 1, 1, 1, 1, 1, 1, 1, 1, 1, 1, 1, 1, 1, 1, 1, 1, 1, 1, 1, 1, 1, 1, 1, 1, 1, 1, 1, 1, 1, 1, 1, 1, 1, 1, 1, 1, 1, 1, 1, 1, 1, 1, 1, 1, 1])
me_circle_004.materials.append(mat_nero_manico)
me_circle_004.materials.append(mat_metallo_teiera)
me_circle_004.use_remesh_preserve_volume = False
me_circle_004.use_remesh_preserve_attributes = False
me_circle_004.use_mirror_vertex_groups = False
me_circle_004.update()
me_circle_003 = bpy.data.meshes.new('Circle.003')
me_circle_003.from_pydata([(-0.0464, 0.4665, 0.00696), (-0.1873, 0.3299, 0.3053), (-0.2456, -7.801e-08, 0.4288), (-0.1873, -0.3299, 0.3053), (-0.0464, -0.4665, 0.00696), (0.09448, -0.3299, -0.2913), (0.1528, 6.131e-08, -0.4149), (0.09448, 0.3299, -0.2913), (0.1601, 0.3626, 0.2274), (0.01166, 0.2564, 0.4364), (-0.04982, -8.848e-08, 0.523), (0.01166, -0.2564, 0.4364), (0.1601, -0.3626, 0.2274), (0.3085, -0.2564, 0.01833), (0.37, 1.113e-08, -0.06825), (0.3085, 0.2564, 0.01833), (0.2923, 0.2771, 0.5452), (0.1277, 0.1959, 0.6514), (0.05951, -1.072e-07, 0.6955), (0.1277, -0.1959, 0.6514), (0.2923, -0.2771, 0.5452), (0.4569, -0.1959, 0.439), (0.5251, -5.143e-08, 0.3949), (0.4569, 0.1959, 0.439), (0.3851, 0.219, 0.8398), (0.2438, 0.1549, 0.9031), (0.1852, -1.358e-07, 0.9293), (0.2438, -0.1549, 0.9031), (0.3851, -0.219, 0.8398), (0.5265, -0.1549, 0.7766), (0.585, -9.959e-08, 0.7503), (0.5265, 0.1549, 0.7766), (0.5046, 0.1906, 1.143), (0.3938, 0.1348, 1.22), (0.3479, -1.779e-07, 1.252), (0.3938, -0.1348, 1.22), (0.5046, -0.1906, 1.143), (0.6155, -0.1348, 1.067), (0.6614, -1.381e-07, 1.035), (0.6155, 0.1348, 1.067), (0.561, 0.1899, 1.224), (0.457, 0.1343, 1.309), (0.4139, -1.902e-07, 1.344), (0.457, -0.1343, 1.309), (0.561, -0.1899, 1.224), (0.665, -0.1343, 1.139), (0.7081, -1.474e-07, 1.104), (0.665, 0.1343, 1.139), (0.7288, 0.1899, 1.396), (0.6315, 0.1343, 1.488), (0.5911, -2.147e-07, 1.527), (0.6315, -0.1343, 1.488), (0.7288, -0.1899, 1.396), (0.8262, -0.1343, 1.303), (0.8665, -1.69e-07, 1.265), (0.8262, 0.1343, 1.303), (0.8351, 0.2105, 1.463), (0.7047, 0.1488, 1.535), (0.6507, -2.2e-07, 1.564), (0.7047, -0.1488, 1.535), (0.8351, -0.2105, 1.463), (0.9655, -0.1488, 1.391), (1.02, -1.81e-07, 1.361), (0.9655, 0.1488, 1.391), (0.9106, 0.2106, 1.518), (0.7767, 0.1489, 1.583), (0.7213, -2.261e-07, 1.61), (0.7767, -0.1489, 1.583), (0.9106, -0.2106, 1.518), (1.045, -0.1489, 1.453), (1.1, -1.896e-07, 1.426), (1.045, 0.1489, 1.453), (0.7432, 0.1489, 1.56), (0.6885, -2.232e-07, 1.589), (1.063, -1.856e-07, 1.396), (1.008, 0.1489, 1.424), (0.8755, -0.2105, 1.492), (1.008, -0.1489, 1.424), (0.7432, -0.1489, 1.56), (0.8755, 0.2105, 1.492), (-0.2886, 0.4665, -0.1074), (-0.4295, 0.3299, 0.1909), (-0.4878, -1.063e-07, 0.3144), (-0.4295, -0.3299, 0.1909), (-0.2886, -0.4665, -0.1074), (-0.1477, -0.3299, -0.4057), (-0.08937, 3.299e-08, -0.5293), (-0.1477, 0.3299, -0.4057)], [], [(5, 13, 12, 4), (3, 11, 10, 2), (1, 9, 8, 0), (0, 8, 15, 7), (6, 14, 13, 5), (4, 12, 11, 3), (2, 10, 9, 1), (7, 15, 14, 6), (8, 16, 23, 15), (14, 22, 21, 13), (12, 20, 19, 11), (10, 18, 17, 9), (15, 23, 22, 14), (13, 21, 20, 12), (11, 19, 18, 10), (9, 17, 16, 8), (19, 27, 26, 18), (17, 25, 24, 16), (16, 24, 31, 23), (22, 30, 29, 21), (20, 28, 27, 19), (18, 26, 25, 17), (23, 31, 30, 22), (21, 29, 28, 20), (31, 39, 38, 30), (29, 37, 36, 28), (27, 35, 34, 26), (25, 33, 32, 24), (24, 32, 39, 31), (30, 38, 37, 29), (28, 36, 35, 27), (26, 34, 33, 25), (38, 46, 45, 37), (36, 44, 43, 35), (34, 42, 41, 33), (39, 47, 46, 38), (37, 45, 44, 36), (35, 43, 42, 34), (33, 41, 40, 32), (32, 40, 47, 39), (41, 49, 48, 40), (40, 48, 55, 47), (46, 54, 53, 45), (44, 52, 51, 43), (42, 50, 49, 41), (47, 55, 54, 46), (45, 53, 52, 44), (43, 51, 50, 42), (55, 63, 62, 54), (53, 61, 60, 52), (51, 59, 58, 50), (49, 57, 56, 48), (48, 56, 63, 55), (54, 62, 61, 53), (52, 60, 59, 51), (50, 58, 57, 49), (73, 66, 65, 72), (75, 71, 70, 74), (77, 69, 68, 76), (78, 67, 66, 73), (72, 65, 64, 79), (79, 64, 71, 75), (74, 70, 69, 77), (76, 68, 67, 78), (60, 76, 78, 59), (62, 74, 77, 61), (56, 79, 75, 63), (57, 72, 79, 56), (59, 78, 73, 58), (61, 77, 76, 60), (63, 75, 74, 62), (58, 73, 72, 57), (6, 5, 85, 86), (81, 80, 87, 86, 85, 84, 83, 82), (4, 3, 83, 84), (2, 1, 81, 82), (7, 6, 86, 87), (5, 4, 84, 85), (3, 2, 82, 83), (1, 0, 80, 81), (0, 7, 87, 80)])
me_circle_003.polygons.foreach_set('use_smooth', [True] * 81)
me_circle_003.materials.append(mat_metallo_teiera)
me_circle_003.use_remesh_preserve_volume = False
me_circle_003.use_remesh_preserve_attributes = False
me_circle_003.use_mirror_vertex_groups = False
me_circle_003.update()
me_circle_002 = bpy.data.meshes.new('Circle.002')
me_circle_002.from_pydata([(0.0, 1.0, 0.0), (-0.1951, 0.9808, 0.0), (-0.3827, 0.9239, 0.0), (-0.5556, 0.8315, 0.0), (-0.7071, 0.7071, 0.0), (-0.8315, 0.5556, 0.0), (-0.9239, 0.3827, 0.0), (-0.9808, 0.1951, 0.0), (-1.0, 7.55e-08, 0.0), (-0.9808, -0.1951, 0.0), (-0.9239, -0.3827, 0.0), (-0.8315, -0.5556, 0.0), (-0.7071, -0.7071, 0.0), (-0.5556, -0.8315, 0.0), (-0.3827, -0.9239, 0.0), (-0.1951, -0.9808, 0.0), (3.258e-07, -1.0, 0.0), (0.1951, -0.9808, 0.0), (0.3827, -0.9239, 0.0), (0.5556, -0.8315, 0.0), (0.7071, -0.7071, 0.0), (0.8315, -0.5556, 0.0), (0.9239, -0.3827, 0.0), (0.9808, -0.1951, 0.0), (1.0, 9.656e-07, 0.0), (0.9808, 0.1951, 0.0), (0.9239, 0.3827, 0.0), (0.8315, 0.5556, 0.0), (0.7071, 0.7071, 0.0), (0.5556, 0.8315, 0.0), (0.3827, 0.9239, 0.0), (0.1951, 0.9808, 0.0), (-0.1255, 0.6308, 0.0), (1.362e-07, 0.6432, 0.0), (-0.2461, 0.5942, 0.0), (-0.3573, 0.5348, 0.0), (-0.4548, 0.4548, 0.0), (-0.5348, 0.3573, 0.0), (-0.5942, 0.2461, 0.0), (-0.6308, 0.1255, 0.0), (-0.6432, 2.073e-08, 0.0), (-0.6308, -0.1255, 0.0), (-0.5942, -0.2461, 0.0), (-0.5348, -0.3573, 0.0), (-0.4548, -0.4548, 0.0), (-0.3573, -0.5348, 0.0), (-0.2461, -0.5942, 0.0), (-0.1255, -0.6308, 0.0), (2.163e-07, -0.6432, 0.0), (0.1255, -0.6308, 0.0), (0.2461, -0.5942, 0.0), (0.3573, -0.5348, 0.0), (0.4548, -0.4548, 0.0), (0.5348, -0.3573, 0.0), (0.5942, -0.2461, 0.0), (0.6308, -0.1255, 0.0), (0.6432, 6.37e-07, 0.0), (0.6308, 0.1255, 0.0), (0.5942, 0.2461, 0.0), (0.5348, 0.3573, 0.0), (0.4548, 0.4548, 0.0), (0.3573, 0.5348, 0.0), (0.2461, 0.5942, 0.0), (0.1255, 0.6308, 0.0), (0.0, 1.0, 0.4784), (-0.1951, 0.9808, 0.4784), (-0.3827, 0.9239, 0.4784), (-0.5556, 0.8315, 0.4784), (-0.7071, 0.7071, 0.4784), (-0.8315, 0.5556, 0.4784), (-0.9239, 0.3827, 0.4784), (-0.9808, 0.1951, 0.4784), (-1.0, 7.55e-08, 0.4784), (-0.9808, -0.1951, 0.4784), (-0.9239, -0.3827, 0.4784), (-0.8315, -0.5556, 0.4784), (-0.7071, -0.7071, 0.4784), (-0.5556, -0.8315, 0.4784), (-0.3827, -0.9239, 0.4784), (-0.1951, -0.9808, 0.4784), (3.258e-07, -1.0, 0.4784), (0.1951, -0.9808, 0.4784), (0.3827, -0.9239, 0.4784), (0.5556, -0.8315, 0.4784), (0.7071, -0.7071, 0.4784), (0.8315, -0.5556, 0.4784), (0.9239, -0.3827, 0.4784), (0.9808, -0.1951, 0.4784), (1.0, 9.656e-07, 0.4784), (0.9808, 0.1951, 0.4784), (0.9239, 0.3827, 0.4784), (0.8315, 0.5556, 0.4784), (0.7071, 0.7071, 0.4784), (0.5556, 0.8315, 0.4784), (0.3827, 0.9239, 0.4784), (0.1951, 0.9808, 0.4784), (-0.1255, 0.6308, 0.4784), (1.362e-07, 0.6432, 0.4784), (-0.2461, 0.5942, 0.4784), (-0.3573, 0.5348, 0.4784), (-0.4548, 0.4548, 0.4784), (-0.5348, 0.3573, 0.4784), (-0.5942, 0.2461, 0.4784), (-0.6308, 0.1255, 0.4784), (-0.6432, 2.073e-08, 0.4784), (-0.6308, -0.1255, 0.4784), (-0.5942, -0.2461, 0.4784), (-0.5348, -0.3573, 0.4784), (-0.4548, -0.4548, 0.4784), (-0.3573, -0.5348, 0.4784), (-0.2461, -0.5942, 0.4784), (-0.1255, -0.6308, 0.4784), (2.163e-07, -0.6432, 0.4784), (0.1255, -0.6308, 0.4784), (0.2461, -0.5942, 0.4784), (0.3573, -0.5348, 0.4784), (0.4548, -0.4548, 0.4784), (0.5348, -0.3573, 0.4784), (0.5942, -0.2461, 0.4784), (0.6308, -0.1255, 0.4784), (0.6432, 6.37e-07, 0.4784), (0.6308, 0.1255, 0.4784), (0.5942, 0.2461, 0.4784), (0.5348, 0.3573, 0.4784), (0.4548, 0.4548, 0.4784), (0.3573, 0.5348, 0.4784), (0.2461, 0.5942, 0.4784), (0.1255, 0.6308, 0.4784), (1.251, 0.2488, 0.2392), (1.275, 1.142e-06, 0.2392), (-0.9016, -0.9016, 0.2392), (-1.06, -0.7084, 0.2392), (1.178, 0.4879, 0.2392), (-0.7084, -1.06, 0.2392), (1.06, 0.7084, 0.2392), (-0.4879, -1.178, 0.2392), (-0.2487, 1.251, 0.2392), (2.748e-08, 1.275, 0.2392), (0.9016, 0.9016, 0.2392), (-0.2487, -1.251, 0.2392), (-0.4879, 1.178, 0.2392), (0.7084, 1.06, 0.2392), (4.429e-07, -1.275, 0.2392), (-0.7084, 1.06, 0.2392), (0.4879, 1.178, 0.2392), (0.2488, -1.251, 0.2392), (-0.9016, 0.9016, 0.2392), (0.2487, 1.251, 0.2392), (0.4879, -1.178, 0.2392), (-1.06, 0.7084, 0.2392), (0.7084, -1.06, 0.2392), (-1.178, 0.4879, 0.2392), (0.9016, -0.9016, 0.2392), (-1.251, 0.2487, 0.2392), (1.06, -0.7084, 0.2392), (-1.275, 7.301e-09, 0.2392), (1.178, -0.4879, 0.2392), (-1.251, -0.2487, 0.2392), (1.251, -0.2487, 0.2392), (-1.178, -0.4879, 0.2392)], [], [(32, 33, 63, 62, 61, 60, 59, 58, 57, 56, 55, 54, 53, 52, 51, 50, 49, 48, 47, 46, 45, 44, 43, 42, 41, 40, 39, 38, 37, 36, 35, 34), (32, 1, 0, 33), (34, 2, 1, 32), (35, 3, 2, 34), (36, 4, 3, 35), (37, 5, 4, 36), (38, 6, 5, 37), (39, 7, 6, 38), (40, 8, 7, 39), (41, 9, 8, 40), (42, 10, 9, 41), (43, 11, 10, 42), (44, 12, 11, 43), (45, 13, 12, 44), (46, 14, 13, 45), (47, 15, 14, 46), (48, 16, 15, 47), (49, 17, 16, 48), (50, 18, 17, 49), (51, 19, 18, 50), (52, 20, 19, 51), (53, 21, 20, 52), (54, 22, 21, 53), (55, 23, 22, 54), (56, 24, 23, 55), (57, 25, 24, 56), (58, 26, 25, 57), (59, 27, 26, 58), (60, 28, 27, 59), (61, 29, 28, 60), (62, 30, 29, 61), (63, 31, 30, 62), (33, 0, 31, 63), (96, 98, 99, 100, 101, 102, 103, 104, 105, 106, 107, 108, 109, 110, 111, 112, 113, 114, 115, 116, 117, 118, 119, 120, 121, 122, 123, 124, 125, 126, 127, 97), (96, 97, 64, 65), (98, 96, 65, 66), (99, 98, 66, 67), (100, 99, 67, 68), (101, 100, 68, 69), (102, 101, 69, 70), (103, 102, 70, 71), (104, 103, 71, 72), (105, 104, 72, 73), (106, 105, 73, 74), (107, 106, 74, 75), (108, 107, 75, 76), (109, 108, 76, 77), (110, 109, 77, 78), (111, 110, 78, 79), (112, 111, 79, 80), (113, 112, 80, 81), (114, 113, 81, 82), (115, 114, 82, 83), (116, 115, 83, 84), (117, 116, 84, 85), (118, 117, 85, 86), (119, 118, 86, 87), (120, 119, 87, 88), (121, 120, 88, 89), (122, 121, 89, 90), (123, 122, 90, 91), (124, 123, 91, 92), (125, 124, 92, 93), (126, 125, 93, 94), (127, 126, 94, 95), (97, 127, 95, 64), (129, 128, 89, 88), (131, 130, 76, 75), (128, 132, 90, 89), (130, 133, 77, 76), (132, 134, 91, 90), (133, 135, 78, 77), (137, 136, 65, 64), (134, 138, 92, 91), (135, 139, 79, 78), (136, 140, 66, 65), (138, 141, 93, 92), (139, 142, 80, 79), (140, 143, 67, 66), (141, 144, 94, 93), (142, 145, 81, 80), (143, 146, 68, 67), (144, 147, 95, 94), (145, 148, 82, 81), (146, 149, 69, 68), (147, 137, 64, 95), (148, 150, 83, 82), (149, 151, 70, 69), (150, 152, 84, 83), (151, 153, 71, 70), (152, 154, 85, 84), (153, 155, 72, 71), (154, 156, 86, 85), (155, 157, 73, 72), (156, 158, 87, 86), (157, 159, 74, 73), (158, 129, 88, 87), (159, 131, 75, 74), (10, 11, 131, 159), (23, 24, 129, 158), (9, 10, 159, 157), (22, 23, 158, 156), (8, 9, 157, 155), (21, 22, 156, 154), (7, 8, 155, 153), (20, 21, 154, 152), (6, 7, 153, 151), (19, 20, 152, 150), (5, 6, 151, 149), (18, 19, 150, 148), (31, 0, 137, 147), (4, 5, 149, 146), (17, 18, 148, 145), (30, 31, 147, 144), (3, 4, 146, 143), (16, 17, 145, 142), (29, 30, 144, 141), (2, 3, 143, 140), (15, 16, 142, 139), (28, 29, 141, 138), (1, 2, 140, 136), (14, 15, 139, 135), (27, 28, 138, 134), (0, 1, 136, 137), (13, 14, 135, 133), (26, 27, 134, 132), (12, 13, 133, 130), (25, 26, 132, 128), (11, 12, 130, 131), (24, 25, 128, 129)])
me_circle_002.polygons.foreach_set('use_smooth', [True] * 130)
me_circle_002.materials.append(mat_anello)
me_circle_002.use_remesh_preserve_volume = False
me_circle_002.use_remesh_preserve_attributes = False
me_circle_002.use_mirror_vertex_groups = False
me_circle_002.update()
me_circle_001 = bpy.data.meshes.new('Circle.001')
me_circle_001.from_pydata([(0.167, 1.028e-07, 1.391), (0.9388, -0.3889, 0.0), (0.2499, -0.1035, 1.254), (0.018, -0.007458, 1.876), (0.1312, -0.05433, 1.824), (0.1903, -0.07884, 1.676), (0.1749, -0.07245, 1.612), (0.1055, -0.04368, 1.612), (0.108, -0.04475, 1.59), (0.1955, -0.08097, 1.434), (0.227, -0.09405, 1.391), (0.1543, -0.06392, 1.391), (0.162, -0.06712, 1.254), (0.2752, -0.114, 1.211), (0.3087, -0.1278, 1.158), (0.391, -0.1619, 0.6682), (0.5067, -0.2099, 0.5735), (0.5736, -0.2376, 0.4482), (0.589, -0.244, 0.3285), (0.643, -0.2663, 0.284), (0.7691, -0.3186, 0.1503), (0.8848, -0.3665, 0.1058), (0.944, -0.391, 0.05568), (0.7185, -0.7185, 0.0), (0.1913, -0.1913, 1.254), (0.01378, -0.01378, 1.876), (0.1004, -0.1004, 1.824), (0.1457, -0.1457, 1.676), (0.1339, -0.1339, 1.612), (0.08071, -0.08071, 1.612), (0.08268, -0.08268, 1.59), (0.1496, -0.1496, 1.434), (0.1738, -0.1738, 1.391), (0.1181, -0.1181, 1.391), (0.124, -0.124, 1.254), (0.2106, -0.2106, 1.211), (0.2362, -0.2362, 1.158), (0.2992, -0.2992, 0.6682), (0.3878, -0.3878, 0.5735), (0.439, -0.439, 0.4482), (0.4508, -0.4508, 0.3285), (0.4921, -0.4921, 0.284), (0.5886, -0.5886, 0.1503), (0.6772, -0.6772, 0.1058), (0.7225, -0.7225, 0.05568), (0.3889, -0.9388, 0.0), (0.1035, -0.2499, 1.254), (0.007458, -0.018, 1.876), (0.05433, -0.1312, 1.824), (0.07884, -0.1903, 1.676), (0.07245, -0.1749, 1.612), (0.04368, -0.1055, 1.612), (0.04475, -0.108, 1.59), (0.08097, -0.1955, 1.434), (0.09405, -0.227, 1.391), (0.06392, -0.1543, 1.391), (0.06712, -0.162, 1.254), (0.114, -0.2752, 1.211), (0.1278, -0.3086, 1.158), (0.1619, -0.391, 0.6682), (0.2099, -0.5067, 0.5735), (0.2376, -0.5736, 0.4482), (0.244, -0.589, 0.3285), (0.2663, -0.643, 0.284), (0.3186, -0.7691, 0.1503), (0.3665, -0.8848, 0.1058), (0.391, -0.944, 0.05568), (1.788e-07, -1.016, 0.0), (6.706e-08, -0.2705, 1.254), (3.027e-08, -0.01949, 1.876), (2.235e-08, -0.142, 1.824), (2.235e-08, -0.206, 1.676), (4.47e-08, -0.1893, 1.612), (5.215e-08, -0.1141, 1.612), (5.96e-08, -0.1169, 1.59), (5.96e-08, -0.2116, 1.434), (8.196e-08, -0.2458, 1.391), (8.196e-08, -0.167, 1.391), (9.686e-08, -0.1754, 1.254), (9.686e-08, -0.2979, 1.211), (8.196e-08, -0.3341, 1.158), (1.49e-07, -0.4232, 0.6682), (1.639e-07, -0.5484, 0.5735), (1.192e-07, -0.6208, 0.4482), (1.639e-07, -0.6375, 0.3285), (1.341e-07, -0.696, 0.284), (2.384e-07, -0.8324, 0.1503), (2.086e-07, -0.9577, 0.1058), (1.788e-07, -1.022, 0.05568), (-0.3889, -0.9388, 0.0), (-0.1035, -0.2499, 1.254), (-0.007458, -0.018, 1.876), (-0.05433, -0.1312, 1.824), (-0.07884, -0.1903, 1.676), (-0.07245, -0.1749, 1.612), (-0.04368, -0.1055, 1.612), (-0.04475, -0.108, 1.59), (-0.08097, -0.1955, 1.434), (-0.09405, -0.227, 1.391), (-0.06392, -0.1543, 1.391), (-0.06712, -0.162, 1.254), (-0.114, -0.2752, 1.211), (-0.1278, -0.3086, 1.158), (-0.1619, -0.391, 0.6682), (-0.2099, -0.5067, 0.5735), (-0.2376, -0.5736, 0.4482), (-0.244, -0.589, 0.3285), (-0.2663, -0.643, 0.284), (-0.3186, -0.7691, 0.1503), (-0.3665, -0.8848, 0.1058), (-0.391, -0.944, 0.05568), (-0.7185, -0.7185, 0.0), (-0.1913, -0.1913, 1.254), (-0.01378, -0.01378, 1.876), (-0.1004, -0.1004, 1.824), (-0.1457, -0.1457, 1.676), (-0.1339, -0.1339, 1.612), (-0.08071, -0.08071, 1.612), (-0.08268, -0.08268, 1.59), (-0.1496, -0.1496, 1.434), (-0.1738, -0.1738, 1.391), (-0.1181, -0.1181, 1.391), (-0.124, -0.124, 1.254), (-0.2106, -0.2106, 1.211), (-0.2362, -0.2362, 1.158), (-0.2992, -0.2992, 0.6682), (-0.3878, -0.3878, 0.5735), (-0.439, -0.439, 0.4482), (-0.4508, -0.4508, 0.3285), (-0.4921, -0.4921, 0.284), (-0.5886, -0.5886, 0.1503), (-0.6772, -0.6772, 0.1058), (-0.7225, -0.7225, 0.05568), (-0.9388, -0.3889, 0.0), (-0.2499, -0.1035, 1.254), (-0.018, -0.007458, 1.876), (-0.1312, -0.05433, 1.824), (-0.1903, -0.07884, 1.676), (-0.1749, -0.07245, 1.612), (-0.1055, -0.04368, 1.612), (-0.108, -0.04475, 1.59), (-0.1955, -0.08097, 1.434), (-0.227, -0.09405, 1.391), (-0.1543, -0.06392, 1.391), (-0.162, -0.06712, 1.254), (-0.2752, -0.114, 1.211), (-0.3086, -0.1278, 1.158), (-0.391, -0.1619, 0.6682), (-0.5067, -0.2099, 0.5735), (-0.5736, -0.2376, 0.4482), (-0.589, -0.244, 0.3285), (-0.643, -0.2663, 0.284), (-0.7691, -0.3186, 0.1503), (-0.8848, -0.3665, 0.1058), (-0.944, -0.391, 0.05568), (-1.016, -8.941e-08, 0.0), (-0.2705, -2.98e-08, 1.254), (-0.01949, -2.747e-08, 1.876), (-0.142, -1.49e-08, 1.824), (-0.206, 7.451e-09, 1.676), (-0.1893, -2.98e-08, 1.612), (-0.1141, -4.47e-08, 1.612), (-0.1169, -4.47e-08, 1.59), (-0.2116, -3.725e-08, 1.434), (-0.2458, -4.47e-08, 1.391), (-0.167, -6.706e-08, 1.391), (-0.1754, -7.451e-08, 1.254), (-0.2979, -7.451e-08, 1.211), (-0.3341, -2.98e-08, 1.158), (-0.4232, -8.941e-08, 0.6682), (-0.5484, -8.941e-08, 0.5735), (-0.6208, -5.96e-08, 0.4482), (-0.6375, -8.941e-08, 0.3285), (-0.696, -5.96e-08, 0.284), (-0.8324, -1.788e-07, 0.1503), (-0.9577, -1.192e-07, 0.1058), (-1.022, -8.941e-08, 0.05568), (-0.9388, 0.3889, 0.0), (-0.2499, 0.1035, 1.254), (-0.018, 0.007458, 1.876), (-0.1312, 0.05433, 1.824), (-0.1903, 0.07884, 1.676), (-0.1749, 0.07245, 1.612), (-0.1055, 0.04368, 1.612), (-0.108, 0.04475, 1.59), (-0.1955, 0.08097, 1.434), (-0.227, 0.09405, 1.391), (-0.1543, 0.06392, 1.391), (-0.162, 0.06712, 1.254), (-0.2752, 0.114, 1.211), (-0.3086, 0.1278, 1.158), (-0.391, 0.1619, 0.6682), (-0.5067, 0.2099, 0.5735), (-0.5736, 0.2376, 0.4482), (-0.589, 0.244, 0.3285), (-0.643, 0.2663, 0.284), (-0.7691, 0.3186, 0.1503), (-0.8848, 0.3665, 0.1058), (-0.944, 0.391, 0.05568), (-0.7185, 0.7185, 0.0), (-0.1913, 0.1913, 1.254), (-0.01378, 0.01378, 1.876), (-0.1004, 0.1004, 1.824), (-0.1457, 0.1457, 1.676), (-0.1339, 0.1339, 1.612), (-0.08071, 0.08071, 1.612), (-0.08268, 0.08268, 1.59), (-0.1496, 0.1496, 1.434), (-0.1738, 0.1738, 1.391), (-0.1181, 0.1181, 1.391), (-0.124, 0.124, 1.254), (-0.2106, 0.2106, 1.211), (-0.2362, 0.2362, 1.158), (-0.2992, 0.2992, 0.6682), (-0.3878, 0.3878, 0.5735), (-0.439, 0.439, 0.4482), (-0.4508, 0.4508, 0.3285), (-0.4921, 0.4921, 0.284), (-0.5886, 0.5886, 0.1503), (-0.6772, 0.6772, 0.1058), (-0.7225, 0.7225, 0.05568), (-0.3889, 0.9388, 0.0), (-0.1035, 0.2499, 1.254), (-0.007458, 0.018, 1.876), (-0.05433, 0.1312, 1.824), (-0.07884, 0.1903, 1.676), (-0.07245, 0.1749, 1.612), (-0.04368, 0.1055, 1.612), (-0.04475, 0.108, 1.59), (-0.08097, 0.1955, 1.434), (-0.09405, 0.227, 1.391), (-0.06392, 0.1543, 1.391), (-0.06712, 0.162, 1.254), (-0.114, 0.2752, 1.211), (-0.1278, 0.3086, 1.158), (-0.1619, 0.391, 0.6682), (-0.2099, 0.5067, 0.5735), (-0.2376, 0.5736, 0.4482), (-0.244, 0.589, 0.3285), (-0.2663, 0.643, 0.284), (-0.3186, 0.7691, 0.1503), (-0.3665, 0.8848, 0.1058), (-0.391, 0.944, 0.05568), (-2.98e-08, 1.016, 0.0), (-7.451e-09, 0.2705, 1.254), (-2.468e-08, 0.01949, 1.876), (-3.725e-09, 0.142, 1.824), (2.98e-08, 0.206, 1.676), (-7.451e-09, 0.1893, 1.612), (-3.353e-08, 0.1141, 1.612), (-2.608e-08, 0.1169, 1.59), (-1.49e-08, 0.2116, 1.434), (-1.49e-08, 0.2458, 1.391), (-4.47e-08, 0.167, 1.391), (-4.098e-08, 0.1754, 1.254), (-6.706e-08, 0.2979, 1.211), (1.49e-08, 0.3341, 1.158), (-4.47e-08, 0.4232, 0.6682), (-2.98e-08, 0.5484, 0.5735), (1.49e-08, 0.6208, 0.4482), (0.0, 0.6375, 0.3285), (0.0, 0.696, 0.284), (-5.96e-08, 0.8324, 0.1503), (0.0, 0.9577, 0.1058), (2.98e-08, 1.022, 0.05568), (0.3889, 0.9388, 0.0), (0.1035, 0.2499, 1.254), (0.007458, 0.018, 1.876), (0.05433, 0.1312, 1.824), (0.07884, 0.1903, 1.676), (0.07245, 0.1749, 1.612), (0.04368, 0.1055, 1.612), (0.04475, 0.108, 1.59), (0.08097, 0.1955, 1.434), (0.09405, 0.227, 1.391), (0.06392, 0.1543, 1.391), (0.06712, 0.162, 1.254), (0.114, 0.2752, 1.211), (0.1278, 0.3086, 1.158), (0.1619, 0.391, 0.6682), (0.2099, 0.5067, 0.5735), (0.2376, 0.5736, 0.4482), (0.244, 0.589, 0.3285), (0.2663, 0.643, 0.284), (0.3186, 0.7691, 0.1503), (0.3665, 0.8848, 0.1058), (0.391, 0.944, 0.05568), (0.7185, 0.7185, 0.0), (0.1913, 0.1913, 1.254), (0.01378, 0.01378, 1.876), (0.1004, 0.1004, 1.824), (0.1457, 0.1457, 1.676), (0.1339, 0.1339, 1.612), (0.08071, 0.08071, 1.612), (0.08268, 0.08268, 1.59), (0.1496, 0.1496, 1.434), (0.1738, 0.1738, 1.391), (0.1181, 0.1181, 1.391), (0.124, 0.124, 1.254), (0.2106, 0.2106, 1.211), (0.2362, 0.2362, 1.158), (0.2992, 0.2992, 0.6682), (0.3878, 0.3878, 0.5735), (0.439, 0.439, 0.4482), (0.4508, 0.4508, 0.3285), (0.4921, 0.4921, 0.284), (0.5886, 0.5886, 0.1503), (0.6772, 0.6772, 0.1058), (0.7225, 0.7225, 0.05568), (0.9388, 0.3889, 0.0), (0.2499, 0.1035, 1.254), (0.018, 0.007458, 1.876), (0.1312, 0.05433, 1.824), (0.1903, 0.07884, 1.676), (0.1749, 0.07245, 1.612), (0.1055, 0.04368, 1.612), (0.108, 0.04475, 1.59), (0.1955, 0.08097, 1.434), (0.227, 0.09405, 1.391), (0.1543, 0.06392, 1.391), (0.162, 0.06712, 1.254), (0.2752, 0.114, 1.211), (0.3086, 0.1278, 1.158), (0.391, 0.1619, 0.6682), (0.5067, 0.2099, 0.5735), (0.5736, 0.2376, 0.4482), (0.589, 0.244, 0.3285), (0.643, 0.2663, 0.284), (0.7691, 0.3186, 0.1503), (0.8848, 0.3665, 0.1058), (0.944, 0.391, 0.05568), (1.016, -5.96e-08, 0.0), (0.2705, -1.49e-08, 1.254), (0.01949, 2.049e-08, 1.876), (0.142, -1.118e-08, 1.824), (0.206, -5.96e-08, 1.676), (0.1893, -2.235e-08, 1.612), (0.1141, 2.608e-08, 1.612), (0.1169, 1.118e-08, 1.59), (0.2116, -2.235e-08, 1.434), (0.2458, -2.98e-08, 1.391), (0.1754, 2.235e-08, 1.254), (0.2979, 2.98e-08, 1.211), (0.3341, -5.215e-08, 1.158), (0.4232, 2.98e-08, 0.6682), (0.5484, -7.451e-08, 0.5735), (0.6208, -8.941e-08, 0.4482), (0.6375, -5.96e-08, 0.3285), (0.696, -5.96e-08, 0.284), (0.8324, -1.192e-07, 0.1503), (0.9577, -1.192e-07, 0.1058), (1.022, -2.086e-07, 0.05568)], [], [(346, 345, 16, 17), (340, 339, 9, 10), (342, 332, 2, 13), (347, 346, 17, 18), (0, 340, 10, 11), (334, 333, 3, 4), (348, 347, 18, 19), (341, 0, 11, 12), (335, 334, 4, 5), (349, 348, 19, 20), (332, 341, 12, 2), (336, 335, 5, 6), (350, 349, 20, 21), (343, 342, 13, 14), (337, 336, 6, 7), (351, 350, 21, 22), (344, 343, 14, 15), (338, 337, 7, 8), (331, 351, 22, 1), (345, 344, 15, 16), (339, 338, 8, 9), (11, 10, 32, 33), (4, 3, 25, 26), (19, 18, 40, 41), (12, 11, 33, 34), (5, 4, 26, 27), (20, 19, 41, 42), (2, 12, 34, 24), (6, 5, 27, 28), (21, 20, 42, 43), (14, 13, 35, 36), (7, 6, 28, 29), (22, 21, 43, 44), (15, 14, 36, 37), (8, 7, 29, 30), (1, 22, 44, 23), (16, 15, 37, 38), (9, 8, 30, 31), (17, 16, 38, 39), (10, 9, 31, 32), (13, 2, 24, 35), (18, 17, 39, 40), (27, 26, 48, 49), (42, 41, 63, 64), (24, 34, 56, 46), (28, 27, 49, 50), (43, 42, 64, 65), (36, 35, 57, 58), (29, 28, 50, 51), (44, 43, 65, 66), (37, 36, 58, 59), (30, 29, 51, 52), (23, 44, 66, 45), (38, 37, 59, 60), (31, 30, 52, 53), (39, 38, 60, 61), (32, 31, 53, 54), (35, 24, 46, 57), (40, 39, 61, 62), (33, 32, 54, 55), (26, 25, 47, 48), (41, 40, 62, 63), (34, 33, 55, 56), (65, 64, 86, 87), (58, 57, 79, 80), (51, 50, 72, 73), (66, 65, 87, 88), (59, 58, 80, 81), (52, 51, 73, 74), (45, 66, 88, 67), (60, 59, 81, 82), (53, 52, 74, 75), (61, 60, 82, 83), (54, 53, 75, 76), (57, 46, 68, 79), (62, 61, 83, 84), (55, 54, 76, 77), (48, 47, 69, 70), (63, 62, 84, 85), (56, 55, 77, 78), (49, 48, 70, 71), (64, 63, 85, 86), (46, 56, 78, 68), (50, 49, 71, 72), (81, 80, 102, 103), (74, 73, 95, 96), (67, 88, 110, 89), (82, 81, 103, 104), (75, 74, 96, 97), (83, 82, 104, 105), (76, 75, 97, 98), (79, 68, 90, 101), (84, 83, 105, 106), (77, 76, 98, 99), (70, 69, 91, 92), (85, 84, 106, 107), (78, 77, 99, 100), (71, 70, 92, 93), (86, 85, 107, 108), (68, 78, 100, 90), (72, 71, 93, 94), (87, 86, 108, 109), (80, 79, 101, 102), (73, 72, 94, 95), (88, 87, 109, 110), (97, 96, 118, 119), (105, 104, 126, 127), (98, 97, 119, 120), (101, 90, 112, 123), (106, 105, 127, 128), (99, 98, 120, 121), (92, 91, 113, 114), (107, 106, 128, 129), (100, 99, 121, 122), (93, 92, 114, 115), (108, 107, 129, 130), (90, 100, 122, 112), (94, 93, 115, 116), (109, 108, 130, 131), (102, 101, 123, 124), (95, 94, 116, 117), (110, 109, 131, 132), (103, 102, 124, 125), (96, 95, 117, 118), (89, 110, 132, 111), (104, 103, 125, 126), (123, 112, 134, 145), (128, 127, 149, 150), (121, 120, 142, 143), (114, 113, 135, 136), (129, 128, 150, 151), (122, 121, 143, 144), (115, 114, 136, 137), (130, 129, 151, 152), (112, 122, 144, 134), (116, 115, 137, 138), (131, 130, 152, 153), (124, 123, 145, 146), (117, 116, 138, 139), (132, 131, 153, 154), (125, 124, 146, 147), (118, 117, 139, 140), (111, 132, 154, 133), (126, 125, 147, 148), (119, 118, 140, 141), (127, 126, 148, 149), (120, 119, 141, 142), (144, 143, 165, 166), (137, 136, 158, 159), (152, 151, 173, 174), (134, 144, 166, 156), (138, 137, 159, 160), (153, 152, 174, 175), (146, 145, 167, 168), (139, 138, 160, 161), (154, 153, 175, 176), (147, 146, 168, 169), (140, 139, 161, 162), (133, 154, 176, 155), (148, 147, 169, 170), (141, 140, 162, 163), (149, 148, 170, 171), (142, 141, 163, 164), (145, 134, 156, 167), (150, 149, 171, 172), (143, 142, 164, 165), (136, 135, 157, 158), (151, 150, 172, 173), (160, 159, 181, 182), (175, 174, 196, 197), (168, 167, 189, 190), (161, 160, 182, 183), (176, 175, 197, 198), (169, 168, 190, 191), (162, 161, 183, 184), (155, 176, 198, 177), (170, 169, 191, 192), (163, 162, 184, 185), (171, 170, 192, 193), (164, 163, 185, 186), (167, 156, 178, 189), (172, 171, 193, 194), (165, 164, 186, 187), (158, 157, 179, 180), (173, 172, 194, 195), (166, 165, 187, 188), (159, 158, 180, 181), (174, 173, 195, 196), (156, 166, 188, 178), (198, 197, 219, 220), (191, 190, 212, 213), (184, 183, 205, 206), (177, 198, 220, 199), (192, 191, 213, 214), (185, 184, 206, 207), (193, 192, 214, 215), (186, 185, 207, 208), (189, 178, 200, 211), (194, 193, 215, 216), (187, 186, 208, 209), (180, 179, 201, 202), (195, 194, 216, 217), (188, 187, 209, 210), (181, 180, 202, 203), (196, 195, 217, 218), (178, 188, 210, 200), (182, 181, 203, 204), (197, 196, 218, 219), (190, 189, 211, 212), (183, 182, 204, 205), (214, 213, 235, 236), (207, 206, 228, 229), (215, 214, 236, 237), (208, 207, 229, 230), (211, 200, 222, 233), (216, 215, 237, 238), (209, 208, 230, 231), (202, 201, 223, 224), (217, 216, 238, 239), (210, 209, 231, 232), (203, 202, 224, 225), (218, 217, 239, 240), (200, 210, 232, 222), (204, 203, 225, 226), (219, 218, 240, 241), (212, 211, 233, 234), (205, 204, 226, 227), (220, 219, 241, 242), (213, 212, 234, 235), (206, 205, 227, 228), (199, 220, 242, 221), (230, 229, 251, 252), (233, 222, 244, 255), (238, 237, 259, 260), (231, 230, 252, 253), (224, 223, 245, 246), (239, 238, 260, 261), (232, 231, 253, 254), (225, 224, 246, 247), (240, 239, 261, 262), (222, 232, 254, 244), (226, 225, 247, 248), (241, 240, 262, 263), (234, 233, 255, 256), (227, 226, 248, 249), (242, 241, 263, 264), (235, 234, 256, 257), (228, 227, 249, 250), (221, 242, 264, 243), (236, 235, 257, 258), (229, 228, 250, 251), (237, 236, 258, 259), (246, 245, 267, 268), (261, 260, 282, 283), (254, 253, 275, 276), (247, 246, 268, 269), (262, 261, 283, 284), (244, 254, 276, 266), (248, 247, 269, 270), (263, 262, 284, 285), (256, 255, 277, 278), (249, 248, 270, 271), (264, 263, 285, 286), (257, 256, 278, 279), (250, 249, 271, 272), (243, 264, 286, 265), (258, 257, 279, 280), (251, 250, 272, 273), (259, 258, 280, 281), (252, 251, 273, 274), (255, 244, 266, 277), (260, 259, 281, 282), (253, 252, 274, 275), (266, 276, 298, 288), (270, 269, 291, 292), (285, 284, 306, 307), (278, 277, 299, 300), (271, 270, 292, 293), (286, 285, 307, 308), (279, 278, 300, 301), (272, 271, 293, 294), (265, 286, 308, 287), (280, 279, 301, 302), (273, 272, 294, 295), (281, 280, 302, 303), (274, 273, 295, 296), (277, 266, 288, 299), (282, 281, 303, 304), (275, 274, 296, 297), (268, 267, 289, 290), (283, 282, 304, 305), (276, 275, 297, 298), (269, 268, 290, 291), (284, 283, 305, 306), (293, 292, 314, 315), (308, 307, 329, 330), (301, 300, 322, 323), (294, 293, 315, 316), (287, 308, 330, 309), (302, 301, 323, 324), (295, 294, 316, 317), (303, 302, 324, 325), (296, 295, 317, 318), (299, 288, 310, 321), (304, 303, 325, 326), (297, 296, 318, 319), (290, 289, 311, 312), (305, 304, 326, 327), (298, 297, 319, 320), (291, 290, 312, 313), (306, 305, 327, 328), (288, 298, 320, 310), (292, 291, 313, 314), (307, 306, 328, 329), (300, 299, 321, 322), (309, 330, 351, 331), (324, 323, 344, 345), (317, 316, 338, 339), (325, 324, 345, 346), (318, 317, 339, 340), (321, 310, 332, 342), (326, 325, 346, 347), (319, 318, 340, 0), (312, 311, 333, 334), (327, 326, 347, 348), (320, 319, 0, 341), (313, 312, 334, 335), (328, 327, 348, 349), (310, 320, 341, 332), (314, 313, 335, 336), (329, 328, 349, 350), (322, 321, 342, 343), (315, 314, 336, 337), (330, 329, 350, 351), (323, 322, 343, 344), (316, 315, 337, 338)])
me_circle_001.polygons.foreach_set('use_smooth', [True] * 336)
me_circle_001.materials.append(mat_metallo_teiera)
me_circle_001.use_remesh_preserve_volume = False
me_circle_001.use_remesh_preserve_attributes = False
me_circle_001.use_mirror_vertex_groups = False
me_circle_001.update()
me_circle = bpy.data.meshes.new('Circle')
me_circle.from_pydata([(0.9134, -0.3783, 2.758), (0.8918, -0.3694, 2.538), (0.864, -0.3579, 2.224), (0.864, -0.3579, 1.863), (0.9024, -0.3738, 1.545), (1.043, -0.4321, 1.406), (1.203, -0.4984, 1.198), (1.261, -0.5223, 0.8105), (1.114, -0.4613, 0.2979), (0.6784, -0.281, 0.01386), (0.6991, -0.6991, 2.758), (0.6826, -0.6826, 2.538), (0.6613, -0.6613, 2.224), (0.6613, -0.6613, 1.863), (0.6907, -0.6907, 1.545), (0.7985, -0.7985, 1.406), (0.9209, -0.9209, 1.198), (0.965, -0.965, 0.8105), (0.8523, -0.8523, 0.2979), (0.5192, -0.5192, 0.01386), (0.3783, -0.9134, 2.758), (0.3694, -0.8918, 2.538), (0.3579, -0.864, 2.224), (0.3579, -0.864, 1.863), (0.3738, -0.9024, 1.545), (0.4321, -1.043, 1.406), (0.4984, -1.203, 1.198), (0.5223, -1.261, 0.8105), (0.4613, -1.114, 0.2979), (0.281, -0.6784, 0.01386), (-5.18e-08, -0.9887, 2.758), (7.701e-09, -0.9653, 2.538), (6.716e-08, -0.9352, 2.224), (9.679e-08, -0.9352, 1.863), (1.264e-07, -0.9768, 1.545), (2.158e-07, -1.129, 1.406), (9.648e-08, -1.302, 1.198), (2.453e-07, -1.365, 0.8105), (2.749e-07, -1.205, 0.2979), (3.94e-07, -0.7343, 0.01386), (-0.3783, -0.9134, 2.758), (-0.3694, -0.8918, 2.538), (-0.3579, -0.864, 2.224), (-0.3579, -0.864, 1.863), (-0.3738, -0.9024, 1.545), (-0.4321, -1.043, 1.406), (-0.4984, -1.203, 1.198), (-0.5223, -1.261, 0.8105), (-0.4613, -1.114, 0.2979), (-0.281, -0.6784, 0.01386), (-0.6991, -0.6991, 2.758), (-0.6826, -0.6826, 2.538), (-0.6613, -0.6613, 2.224), (-0.6613, -0.6613, 1.863), (-0.6907, -0.6907, 1.545), (-0.7985, -0.7985, 1.406), (-0.9209, -0.9209, 1.198), (-0.965, -0.965, 0.8105), (-0.8523, -0.8523, 0.2979), (-0.5192, -0.5192, 0.01386), (-0.9134, -0.3783, 2.758), (-0.8918, -0.3694, 2.538), (-0.864, -0.3579, 2.224), (-0.864, -0.3579, 1.863), (-0.9024, -0.3738, 1.545), (-1.043, -0.4321, 1.406), (-1.203, -0.4984, 1.198), (-1.261, -0.5223, 0.8105), (-1.114, -0.4613, 0.2979), (-0.6784, -0.281, 0.01386), (-0.9887, 6.025e-07, 2.758), (-0.9653, 6.323e-07, 2.538), (-0.9352, 4.833e-07, 2.224), (-0.9352, 4.535e-07, 1.863), (-0.9768, 5.131e-07, 1.545), (-1.129, 3.045e-07, 1.406), (-1.302, 5.131e-07, 1.198), (-1.365, 3.939e-07, 0.8105), (-1.205, 2.449e-07, 0.2979), (-0.7343, 9.589e-08, 0.01386), (-0.9134, 0.3783, 2.758), (-0.8918, 0.3694, 2.538), (-0.864, 0.3579, 2.224), (-0.864, 0.3579, 1.863), (-0.9024, 0.3738, 1.545), (-1.043, 0.4321, 1.406), (-1.203, 0.4984, 1.198), (-1.261, 0.5223, 0.8105), (-1.114, 0.4613, 0.2979), (-0.6784, 0.281, 0.01386), (-0.6991, 0.6991, 2.758), (-0.6826, 0.6826, 2.538), (-0.6613, 0.6613, 2.224), (-0.6613, 0.6613, 1.863), (-0.6907, 0.6907, 1.545), (-0.7985, 0.7985, 1.406), (-0.9209, 0.9209, 1.198), (-0.965, 0.965, 0.8105), (-0.8523, 0.8523, 0.2979), (-0.5192, 0.5192, 0.01386), (-2.645e-10, 0.0, 0.0), (-0.3783, 0.9134, 2.758), (-0.3694, 0.8918, 2.538), (-0.3579, 0.864, 2.224), (-0.3579, 0.864, 1.863), (-0.3738, 0.9024, 1.545), (-0.4321, 1.043, 1.406), (-0.4984, 1.203, 1.198), (-0.5223, 1.261, 0.8105), (-0.4613, 1.114, 0.2979), (-0.281, 0.6784, 0.01386), (7.231e-07, 0.9887, 2.758), (7.528e-07, 0.9653, 2.538), (6.334e-07, 0.9352, 2.224), (6.332e-07, 0.9352, 1.863), (6.033e-07, 0.9768, 1.545), (3.946e-07, 1.129, 1.406), (7.223e-07, 1.302, 1.198), (6.327e-07, 1.365, 0.8105), (3.941e-07, 1.205, 0.2979), (1.853e-07, 0.7343, 0.01386), (0.3783, 0.9134, 2.758), (0.3694, 0.8918, 2.538), (0.3579, 0.864, 2.224), (0.3579, 0.864, 1.863), (0.3738, 0.9024, 1.545), (0.4321, 1.043, 1.406), (0.4984, 1.203, 1.198), (0.5223, 1.261, 0.8105), (0.4613, 1.114, 0.2979), (0.281, 0.6784, 0.01386), (0.6991, 0.6991, 2.758), (0.6826, 0.6826, 2.538), (0.6613, 0.6613, 2.224), (0.6613, 0.6613, 1.863), (0.6907, 0.6907, 1.545), (0.7985, 0.7985, 1.406), (0.9209, 0.9209, 1.198), (0.965, 0.965, 0.8105), (0.8523, 0.8523, 0.2979), (0.5192, 0.5192, 0.01386), (0.9134, 0.3783, 2.758), (0.8918, 0.3694, 2.538), (0.864, 0.3579, 2.224), (0.864, 0.3579, 1.863), (0.9024, 0.3738, 1.545), (1.043, 0.4321, 1.406), (1.203, 0.4984, 1.198), (1.261, 0.5223, 0.8105), (1.114, 0.4613, 0.2979), (0.6784, 0.281, 0.01386), (0.9887, -4.406e-07, 2.758), (0.9653, -3.809e-07, 2.538), (0.9352, -3.809e-07, 2.224), (0.9352, -3.809e-07, 1.863), (0.9768, -2.617e-07, 1.545), (1.129, -1.425e-07, 1.406), (1.302, -4.704e-07, 1.198), (1.365, -2.915e-07, 0.8105), (1.205, -1.425e-07, 0.2979), (0.7343, 1.257e-07, 0.01386)], [], [(158, 157, 6, 7), (155, 154, 3, 4), (152, 151, 0, 1), (159, 158, 7, 8), (156, 155, 4, 5), (153, 152, 1, 2), (160, 159, 8, 9), (157, 156, 5, 6), (154, 153, 2, 3), (100, 160, 9), (4, 3, 13, 14), (1, 0, 10, 11), (8, 7, 17, 18), (5, 4, 14, 15), (2, 1, 11, 12), (9, 8, 18, 19), (6, 5, 15, 16), (3, 2, 12, 13), (100, 9, 19), (7, 6, 16, 17), (100, 19, 29), (17, 16, 26, 27), (14, 13, 23, 24), (11, 10, 20, 21), (18, 17, 27, 28), (15, 14, 24, 25), (12, 11, 21, 22), (19, 18, 28, 29), (16, 15, 25, 26), (13, 12, 22, 23), (26, 25, 35, 36), (23, 22, 32, 33), (100, 29, 39), (27, 26, 36, 37), (24, 23, 33, 34), (21, 20, 30, 31), (28, 27, 37, 38), (25, 24, 34, 35), (22, 21, 31, 32), (29, 28, 38, 39), (32, 31, 41, 42), (39, 38, 48, 49), (36, 35, 45, 46), (33, 32, 42, 43), (100, 39, 49), (37, 36, 46, 47), (34, 33, 43, 44), (31, 30, 40, 41), (38, 37, 47, 48), (35, 34, 44, 45), (45, 44, 54, 55), (42, 41, 51, 52), (49, 48, 58, 59), (46, 45, 55, 56), (43, 42, 52, 53), (100, 49, 59), (47, 46, 56, 57), (44, 43, 53, 54), (41, 40, 50, 51), (48, 47, 57, 58), (51, 50, 60, 61), (58, 57, 67, 68), (55, 54, 64, 65), (52, 51, 61, 62), (59, 58, 68, 69), (56, 55, 65, 66), (53, 52, 62, 63), (100, 59, 69), (57, 56, 66, 67), (54, 53, 63, 64), (67, 66, 76, 77), (64, 63, 73, 74), (61, 60, 70, 71), (68, 67, 77, 78), (65, 64, 74, 75), (62, 61, 71, 72), (69, 68, 78, 79), (66, 65, 75, 76), (63, 62, 72, 73), (100, 69, 79), (73, 72, 82, 83), (100, 79, 89), (77, 76, 86, 87), (74, 73, 83, 84), (71, 70, 80, 81), (78, 77, 87, 88), (75, 74, 84, 85), (72, 71, 81, 82), (79, 78, 88, 89), (76, 75, 85, 86), (86, 85, 95, 96), (83, 82, 92, 93), (100, 89, 99), (87, 86, 96, 97), (84, 83, 93, 94), (81, 80, 90, 91), (88, 87, 97, 98), (85, 84, 94, 95), (82, 81, 91, 92), (89, 88, 98, 99), (92, 91, 102, 103), (99, 98, 109, 110), (96, 95, 106, 107), (93, 92, 103, 104), (100, 99, 110), (97, 96, 107, 108), (94, 93, 104, 105), (91, 90, 101, 102), (98, 97, 108, 109), (95, 94, 105, 106), (109, 108, 118, 119), (106, 105, 115, 116), (103, 102, 112, 113), (110, 109, 119, 120), (107, 106, 116, 117), (104, 103, 113, 114), (100, 110, 120), (108, 107, 117, 118), (105, 104, 114, 115), (102, 101, 111, 112), (115, 114, 124, 125), (112, 111, 121, 122), (119, 118, 128, 129), (116, 115, 125, 126), (113, 112, 122, 123), (120, 119, 129, 130), (117, 116, 126, 127), (114, 113, 123, 124), (100, 120, 130), (118, 117, 127, 128), (128, 127, 137, 138), (125, 124, 134, 135), (122, 121, 131, 132), (129, 128, 138, 139), (126, 125, 135, 136), (123, 122, 132, 133), (130, 129, 139, 140), (127, 126, 136, 137), (124, 123, 133, 134), (100, 130, 140), (134, 133, 143, 144), (100, 140, 150), (138, 137, 147, 148), (135, 134, 144, 145), (132, 131, 141, 142), (139, 138, 148, 149), (136, 135, 145, 146), (133, 132, 142, 143), (140, 139, 149, 150), (137, 136, 146, 147), (150, 149, 159, 160), (147, 146, 156, 157), (144, 143, 153, 154), (100, 150, 160), (148, 147, 157, 158), (145, 144, 154, 155), (142, 141, 151, 152), (149, 148, 158, 159), (146, 145, 155, 156), (143, 142, 152, 153)])
me_circle.polygons.foreach_set('use_smooth', [True] * 160)
me_circle.materials.append(mat_metallo_teiera)
me_circle.use_remesh_preserve_volume = False
me_circle.use_remesh_preserve_attributes = False
me_circle.use_mirror_vertex_groups = False
me_circle.update()

# ---- objects
ob_fumo = bpy.data.objects.new('Fumo', me_plane)
ob_area_001 = bpy.data.objects.new('Area.001', light_area_001)
ob_area = bpy.data.objects.new('Area', light_area)
ob_manico = bpy.data.objects.new('Manico', me_circle_004)
ob_beccuccio = bpy.data.objects.new('Beccuccio', me_circle_003)
ob_anellino_del_coperchio = bpy.data.objects.new('Anellino del coperchio', me_circle_002)
ob_coperchio_teiera = bpy.data.objects.new('Coperchio teiera', me_circle_001)
ob_base_teiera = bpy.data.objects.new('Base teiera', me_circle)

# ---- transforms, parenting, visibility, modifiers, constraints
ob_fumo.location = (0.08861, -0.001724, 0.104)
ob_fumo.rotation_euler = (0.0, 0.4873, 0.0)
ob_fumo.hide_viewport = True
ob_fumo.hide_render = True
ob_fumo.lineart.crease_threshold = 0.0
_m = ob_fumo.modifiers.new('Subsurf', 'SUBSURF')
_m.uv_smooth = 'PRESERVE_CORNERS'
_m.quality = 2
_m.show_only_control_edges = False
ob_area_001.location = (-0.452, -0.3498, 0.2982)
ob_area_001.rotation_euler = (0.0, 1.19, 3.584)
ob_area_001.lineart.crease_threshold = 0.0
ob_area.location = (0.5326, -0.1153, 0.3743)
ob_area.rotation_euler = (0.0, 1.19, 0.0)
ob_area.hide_viewport = True
ob_area.lineart.crease_threshold = 0.0
ob_manico.location = (-0.03844, -0.001946, 0.07898)
ob_manico.rotation_euler = (-1.344e-07, 1.571, 0.0)
ob_manico.scale = (0.008664, 0.006635, 0.008664)
ob_manico.lineart.crease_threshold = 0.0
_m = ob_manico.modifiers.new('Subsurf', 'SUBSURF')
_m.uv_smooth = 'PRESERVE_CORNERS'
_m.quality = 2
_m.show_only_control_edges = False
ob_beccuccio.location = (0.05328, -0.001613, 0.04373)
ob_beccuccio.scale = (0.04061, 0.04061, 0.04061)
ob_beccuccio.lineart.crease_threshold = 0.0
_m = ob_beccuccio.modifiers.new('Subsurf', 'SUBSURF')
_m.uv_smooth = 'PRESERVE_CORNERS'
_m.quality = 2
_m.show_only_control_edges = False
_m = ob_beccuccio.modifiers.new('Solidify', 'SOLIDIFY')
_m.nonmanifold_thickness_mode = 'FIXED'
_m.nonmanifold_merge_threshold = 0.0003
ob_anellino_del_coperchio.location = (-0.0001465, -2.074e-07, 0.1635)
ob_anellino_del_coperchio.scale = (0.01128, 0.01128, 0.01128)
ob_anellino_del_coperchio.lineart.crease_threshold = 0.0
_m = ob_anellino_del_coperchio.modifiers.new('Subsurf', 'SUBSURF')
_m.uv_smooth = 'PRESERVE_CORNERS'
_m.quality = 2
_m.show_only_control_edges = False
ob_coperchio_teiera.location = (-0.0001465, -2.074e-07, 0.1124)
ob_coperchio_teiera.scale = (0.04061, 0.04061, 0.04061)
ob_coperchio_teiera.lineart.crease_threshold = 0.0
_m = ob_coperchio_teiera.modifiers.new('Subsurf', 'SUBSURF')
_m.uv_smooth = 'PRESERVE_CORNERS'
_m.quality = 2
_m.levels = 2
_m.show_only_control_edges = False
ob_base_teiera.location = (-0.0001465, -2.152e-07, 0.0004371)
ob_base_teiera.scale = (0.04061, 0.04061, 0.04061)
ob_base_teiera.lineart.crease_threshold = 0.0
_m = ob_base_teiera.modifiers.new('Subsurf', 'SUBSURF')
_m.uv_smooth = 'PRESERVE_CORNERS'
_m.quality = 2
_m.show_only_control_edges = False

# ---- collection membership
col_collection_1.objects.link(ob_fumo)
col_collection_1.objects.link(ob_area_001)
col_collection_1.objects.link(ob_area)
col_collection_1.objects.link(ob_manico)
col_collection_1.objects.link(ob_beccuccio)
col_collection_1.objects.link(ob_anellino_del_coperchio)
col_collection_1.objects.link(ob_coperchio_teiera)
col_collection_1.objects.link(ob_base_teiera)

# ---- scene / render settings (as saved in the file)
scene.frame_start = 1; scene.frame_end = 250; scene.frame_set(1)
scene.render.engine = 'CYCLES'
scene.render.resolution_percentage = 50
scene.render.dither_intensity = 0.0
scene.cycles.use_denoising = False
scene.cycles.samples = 128
scene.cycles.sampling_pattern = 'TABULATED_SOBOL'
scene.cycles.use_adaptive_sampling = False
scene.cycles.use_light_tree = False
scene.cycles.blur_glossy = 0.0
scene.cycles.sample_clamp_indirect = 0.0
scene.view_settings.view_transform = 'Standard'
bpy.context.view_layer.update()

# ---- added for rendering (the .blend has no active camera): camera
cam_auto = bpy.data.cameras.new('AutoCamera')
cam_auto.lens = 50.0
cam_auto.sensor_width = 36.0
cam_auto.clip_end = 1000.0
ob_auto_camera = bpy.data.objects.new('AutoCamera', cam_auto)
scene.collection.objects.link(ob_auto_camera)
ob_auto_camera.location = (0.271712, -0.331762, 0.315715)
ob_auto_camera.rotation_euler = (1.09748, -7.21219e-08, 0.694738)
scene.camera = ob_auto_camera
bpy.context.view_layer.update()
